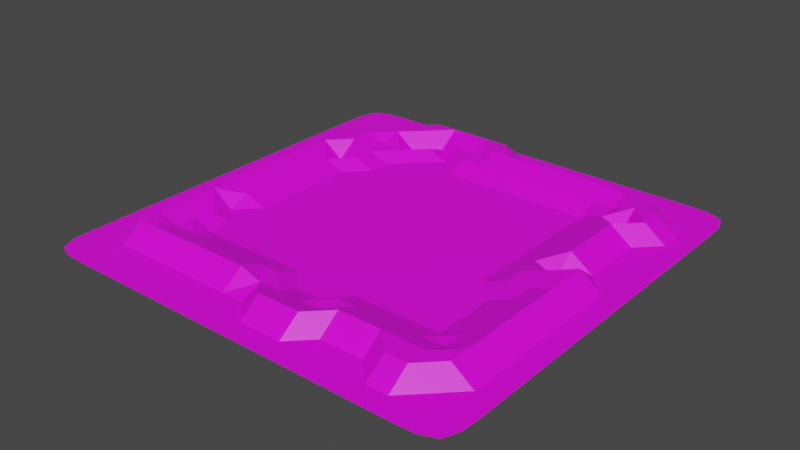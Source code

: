 # Source: GrassPlane.blend  (saved by Blender 2.81.16; exported with 4.5.12 LTS)
import bpy
from mathutils import Matrix  # noqa: F401  (used for matrix-valued properties, if any)

bpy.ops.wm.read_factory_settings(use_empty=True)
scene = bpy.context.scene
scene.name = 'Scene'

# ---- collections
col_collection = bpy.data.collections.new('Collection'); scene.collection.children.link(col_collection)

# ---- images (referenced by path relative to the original .blend; pixels are not part of the script)
import os
ASSET_DIR = os.environ.get("B2B_ASSET_DIR", "")  # directory of the original .blend (textures are referenced by path, not embedded)
HERE = os.path.dirname(os.path.abspath(__file__))  # packed textures are extracted next to this script under _unpacked/

def load_image(name, relpath, width, height, colorspace="sRGB"):
    """Load a texture the original file referenced (path relative to the .blend, or extracted next to this script)."""
    p = next((c for c in (os.path.join(HERE, relpath), os.path.join(ASSET_DIR, relpath)) if relpath and os.path.exists(c)), "")
    if p:
        img = bpy.data.images.load(p, check_existing=True)
        img.name = name
    else:  # same state as the original file: an image datablock whose file is absent (Cycles renders it pink)
        img = bpy.data.images.new(name, width, height)
        img.source = "FILE"
        img.filepath = "//" + (relpath or name)
    img.colorspace_settings.name = colorspace
    return img
img_material_001_base_color = load_image('Material.001 Base Color', '', 2048, 2048, 'sRGB')

# ---- materials (node trees are filled in below, after node groups)
mat_material_001 = bpy.data.materials.new('Material.001')
mat_material_001.use_transparent_shadow = False

# ---- material node trees
mat_material_001.use_nodes = True; mat_material_001.node_tree.nodes.clear()
_N = mat_material_001.node_tree.nodes; _L = mat_material_001.node_tree.links
n0 = _N.new('ShaderNodeOutputMaterial'); n0.name = 'Material Output'; n0.location = (300, 300)
n1 = _N.new('ShaderNodeBsdfPrincipled'); n1.name = 'Principled BSDF'; n1.location = (10, 300)
n1.distribution = 'GGX'
n1.subsurface_method = 'BURLEY'
n1.inputs[3].default_value = 1.45
n1.inputs[27].default_value = (0.0, 0.0, 0.0, 1.0)
n1.inputs[28].default_value = 1.0
n2 = _N.new('ShaderNodeTexImage'); n2.name = 'Image Texture'; n2.location = (-280, 280)
n2.image = img_material_001_base_color
_L.new(n1.outputs[0], n0.inputs[0])
_L.new(n2.outputs[0], n1.inputs[0])
n0.is_active_output = True

# ---- world
world_world = bpy.data.worlds.new('World'); scene.world = world_world
world_world.use_nodes = True; world_world.node_tree.nodes.clear()
_N = world_world.node_tree.nodes; _L = world_world.node_tree.links
n0 = _N.new('ShaderNodeOutputWorld'); n0.name = 'World Output'; n0.location = (300, 300)
n1 = _N.new('ShaderNodeBackground'); n1.name = 'Background'; n1.location = (10, 300)
n1.inputs[0].default_value = (0.05088, 0.05088, 0.05088, 1.0)
_L.new(n1.outputs[0], n0.inputs[0])
n0.is_active_output = True
world_world.color = (0.05088, 0.05088, 0.05088)
world_world.use_sun_shadow = False
world_world.sun_shadow_jitter_overblur = 0.0

# ---- meshes
me_plane = bpy.data.meshes.new('Plane')
me_plane.from_pydata([(-0.9672, -0.9672, 0.0), (0.9672, -0.9672, 0.0), (-0.9672, 0.9672, 0.0), (0.9672, 0.9672, 0.0), (-0.8, -1.0, 0.0), (-0.6, -1.0, 0.0), (-0.4, -1.0, 0.0), (-0.2, -1.0, 0.0), (0.0, -1.0, 0.0), (0.2, -1.0, 0.0), (0.4, -1.0, 0.0), (0.6, -1.0, 0.0), (0.8, -1.0, 0.0), (0.8, 1.0, 0.0), (0.6, 1.0, 0.0), (0.4, 1.0, 0.0), (0.2, 1.0, 0.0), (0.0, 1.0, 0.0), (-0.2, 1.0, 0.0), (-0.4, 1.0, 0.0), (-0.6, 1.0, 0.0), (-0.8, 1.0, 0.0), (-1.0, 0.8, 0.0), (-1.0, 0.6, 0.0), (-1.0, 0.4, 0.0), (-1.0, 0.2, 0.0), (-1.0, 0.0, 0.0), (-1.0, -0.2, 0.0), (-1.0, -0.4, 0.0), (-1.0, -0.6, 0.0), (-1.0, -0.8, 0.0), (1.0, -0.8, 0.0), (1.0, -0.6, 0.0), (1.0, -0.4, 0.0), (1.0, -0.2, 0.0), (1.0, 0.0, 0.0), (1.0, 0.2, 0.0), (1.0, 0.4, 0.0), (1.0, 0.6, 0.0), (1.0, 0.8, 0.0), (-0.8, -0.8, 0.0), (-0.8, -0.6, 0.07473), (-0.8, -0.4, 0.07473), (-0.8, -0.2, 0.07473), (-0.8, -9.313e-10, 0.07473), (-0.8, 0.2, 0.07473), (-0.8, 0.4, 0.07473), (-0.8, 0.6, 0.0), (-0.8, 0.8, 0.0), (-0.6, -0.8, 0.0), (-0.6, -0.6, 0.0388), (-0.6, -0.4, 0.0), (-0.6, -0.2, 0.0), (-0.6, -2.794e-09, 0.0), (-0.6, 0.2, 0.0), (-0.6, 0.4, 0.0388), (-0.6, 0.6, 0.0388), (-0.6, 0.8, 0.07473), (-0.4, -0.8, 0.0), (-0.4, -0.6, 0.0388), (-0.4, -0.4, 0.0), (-0.4, -0.2, 0.0), (-0.4, -2.794e-09, 0.0), (-0.4, 0.2, 0.0), (-0.4, 0.4, 0.0), (-0.4, 0.6, 0.0), (-0.4, 0.8, 0.0), (-0.2, -0.8, 0.0), (-0.2, -0.6, 0.0388), (-0.2, -0.4, 0.0), (-0.2, -0.2, 0.0), (-0.2, -2.794e-09, 0.0), (-0.2, 0.2, 0.0), (-0.2, 0.4, 0.0), (-0.2, 0.6, 0.0), (-0.2, 0.8, 0.0388), (-2.328e-09, -0.8, 0.07473), (-2.328e-09, -0.6, 0.0), (-2.328e-09, -0.4, 0.0), (-2.328e-09, -0.2, 0.0), (-2.328e-09, -2.794e-09, 0.0), (-2.328e-09, 0.2, 0.0), (-2.328e-09, 0.4, 0.0), (-1.863e-09, 0.6, 0.0), (4.657e-10, 0.8, 0.07473), (0.2, -0.8, 0.07473), (0.2, -0.6, 0.0388), (0.2, -0.4, 0.0), (0.2, -0.2, 0.0), (0.2, -2.794e-09, 0.0), (0.2, 0.2, 0.0), (0.2, 0.4, 0.0), (0.2, 0.6, 0.0), (0.2, 0.8, 0.07473), (0.4, -0.8, 0.0), (0.4, -0.6, 0.0388), (0.4, -0.4, 0.0), (0.4, -0.2, 0.0), (0.4, -2.794e-09, 0.0), (0.4, 0.2, 0.0), (0.4, 0.4, 0.0), (0.4, 0.6, 0.0), (0.4, 0.8, 0.07473), (0.6, -0.8, 0.07473), (0.6, -0.6, 0.0388), (0.6, -0.4, 0.0), (0.6, -0.2, 0.0), (0.6, -2.794e-09, 0.0388), (0.6, 0.2, 0.0388), (0.6, 0.4, 0.0388), (0.6, 0.6, 0.0388), (0.6, 0.8, 0.07473), (0.8, -0.8, 0.0), (0.8, -0.6, 0.07473), (0.8, -0.4, 0.07473), (0.8, -0.2, 0.07473), (0.8, -2.794e-09, 0.07473), (0.8, 0.2, 0.0), (0.8, 0.4, 0.0), (0.8, 0.6, 0.07473), (0.8, 0.8, 0.0), (-0.9958, -0.8958, 0.0), (0.8958, -0.9958, 0.0), (0.9958, 0.8958, 0.0), (-0.8958, 0.9958, 0.0), (-0.8958, -0.9958, 0.0), (-0.7, -1.0, 0.0), (-0.5, -1.0, 0.0), (-0.3, -1.0, 0.0), (-0.1, -1.0, 0.0), (0.1, -1.0, 0.0), (0.3, -1.0, 0.0), (0.5, -1.0, 0.0), (0.7, -1.0, 0.0), (0.8958, 0.9958, 0.0), (0.7, 1.0, 0.0), (0.5, 1.0, 0.0), (0.3, 1.0, 0.0), (0.1, 1.0, 0.0), (-0.1, 1.0, 0.0), (-0.3, 1.0, 0.0), (-0.5, 1.0, 0.0), (-0.7, 1.0, 0.0), (-0.8, 0.9, 0.0), (-0.6, 0.9, 0.0), (-0.4, 0.9, 0.07473), (-0.2, 0.9, 0.07473), (1.863e-09, 0.9, 0.0), (0.2, 0.9, 0.0), (0.4, 0.9, 0.0), (0.6, 0.9, 0.0), (0.8, 0.9, 0.0), (-0.9958, 0.8958, 0.0), (-1.0, 0.7, 0.0), (-1.0, 0.5, 0.0), (-1.0, 0.3, 0.0), (-1.0, 0.1, 0.0), (-1.0, -0.1, 0.0), (-1.0, -0.3, 0.0), (-1.0, -0.5, 0.0), (-1.0, -0.7, 0.0), (0.9958, -0.8958, 0.0), (1.0, -0.7, 0.0), (1.0, -0.5, 0.0), (1.0, -0.3, 0.0), (1.0, -0.1, 0.0), (1.0, 0.1, 0.0), (1.0, 0.3, 0.0), (1.0, 0.5, 0.0), (1.0, 0.7, 0.0), (-0.8, -0.9, 0.0), (-0.8, -0.7, 0.07473), (-0.8, -0.5, 0.07473), (-0.8, -0.3, 0.07473), (-0.8, -0.1, 0.07473), (-0.8, 0.1, 0.07473), (-0.8, 0.3, 0.07473), (-0.8, 0.5, 0.07473), (-0.8, 0.7, 0.0), (-0.6, -0.9, 0.0), (-0.6, -0.7, 0.07473), (-0.6, -0.5, 0.0), (-0.6, -0.3, 0.0), (-0.6, -0.1, 0.0), (-0.6, 0.1, 0.0), (-0.6, 0.3, 0.0), (-0.6, 0.5, 0.0388), (-0.6, 0.7, 0.07473), (-0.4, -0.9, 0.0), (-0.4, -0.7, 0.07473), (-0.4, -0.5, 0.0), (-0.4, -0.3, 0.0), (-0.4, -0.1, 0.0), (-0.4, 0.1, 0.0), (-0.4, 0.3, 0.0), (-0.4, 0.5, 0.0), (-0.4, 0.7, 0.0388), (-0.2, -0.9, 0.0), (-0.2, -0.7, 0.07473), (-0.2, -0.5, 0.0), (-0.2, -0.3, 0.0), (-0.2, -0.1, 0.0), (-0.2, 0.1, 0.0), (-0.2, 0.3, 0.0), (-0.2, 0.5, 0.0), (-0.2, 0.7, 0.0388), (-2.852e-09, -0.9, 0.0), (-5.821e-11, -0.7, 0.0388), (-5.821e-11, -0.5, 0.0), (-5.821e-11, -0.3, 0.0), (-5.821e-11, -0.1, 0.0), (-5.821e-11, 0.1, 0.0), (-5.821e-11, 0.3, 0.0), (0.0, 0.5, 0.0), (5.821e-11, 0.7, 0.0388), (0.2, -0.9, 0.0), (0.2, -0.7, 0.0388), (0.2, -0.5, 0.0), (0.2, -0.3, 0.0), (0.2, -0.1, 0.0), (0.2, 0.1, 0.0), (0.2, 0.3, 0.0), (0.2, 0.5, 0.0), (0.2, 0.7, 0.0388), (0.4, -0.9, 0.0), (0.4, -0.7, 0.07473), (0.4, -0.5, 0.0), (0.4, -0.3, 0.0), (0.4, -0.1, 0.0), (0.4, 0.1, 0.0), (0.4, 0.3, 0.0), (0.4, 0.5, 0.0), (0.4, 0.7, 0.0388), (0.6, -0.9, 0.0), (0.6, -0.7, 0.07473), (0.6, -0.5, 0.0), (0.6, -0.3, 0.0), (0.6, -0.1, 0.0388), (0.6, 0.1, 0.0388), (0.6, 0.3, 0.0388), (0.6, 0.5, 0.0388), (0.6, 0.7, 0.0388), (0.8, -0.9, 0.0), (0.8, -0.7, 0.07473), (0.8, -0.5, 0.07473), (0.8, -0.3, 0.07473), (0.8, -0.1, 0.07473), (0.8, 0.1, 0.07473), (0.8, 0.3, 0.0), (0.8, 0.5, 0.0), (0.8, 0.7, 0.07473), (0.7, -0.8, 0.07473), (0.7, -0.6, 0.0388), (0.7, -0.4, 0.0388), (0.7, -0.2, 0.0388), (0.7, 1.979e-09, 0.07473), (0.7, 0.2, 0.07473), (0.7, 0.4, 0.07473), (0.7, 0.6, 0.0), (0.7, 0.8, 0.07473), (0.5, -0.8, 0.0), (0.5, -0.6, 0.0388), (0.5, -0.4, 0.0), (0.5, -0.2, 0.0), (0.5, 1.979e-09, 0.0), (0.5, 0.2, 0.0), (0.5, 0.4, 0.0), (0.5, 0.6, 0.0), (0.5, 0.8, 0.07473), (0.3, -0.8, 0.0), (0.3, -0.6, 0.0388), (0.3, -0.4, 0.0), (0.3, -0.2, 0.0), (0.3, 1.979e-09, 0.0), (0.3, 0.2, 0.0), (0.3, 0.4, 0.0), (0.3, 0.6, 0.0), (0.3, 0.8, 0.07473), (0.1, -0.8, 0.07473), (0.1, -0.6, 0.0), (0.1, -0.4, 0.0), (0.1, -0.2, 0.0), (0.1, 1.979e-09, 0.0), (0.1, 0.2, 0.0), (0.1, 0.4, 0.0), (0.1, 0.6, 0.0), (0.1, 0.8, 0.07473), (-0.1, -0.8, 0.0), (-0.1, -0.6, 0.0388), (-0.1, -0.4, 0.0), (-0.1, -0.2, 0.0), (-0.1, 1.979e-09, 0.0), (-0.1, 0.2, 0.0), (-0.1, 0.4, 0.0), (-0.1, 0.6, 0.0), (-0.1, 0.8, 0.07473), (-0.3, -0.8, 0.0), (-0.3, -0.6, 0.0388), (-0.3, -0.4, 0.0), (-0.3, -0.2, 0.0), (-0.3, 1.979e-09, 0.0), (-0.3, 0.2, 0.0), (-0.3, 0.4, 0.0), (-0.3, 0.6, 0.0), (-0.3, 0.8, 0.0388), (-0.5, -0.8, 0.0), (-0.5, -0.6, 0.0388), (-0.5, -0.4, 0.0), (-0.5, -0.2, 0.0), (-0.5, 1.979e-09, 0.0), (-0.5, 0.2, 0.0), (-0.5, 0.4, 0.0), (-0.5, 0.6, 0.0388), (-0.5, 0.8, 0.07473), (-0.7, -0.8, 0.0), (-0.7, -0.6, 0.0388), (-0.7, -0.4, 0.0388), (-0.7, -0.2, 0.0388), (-0.7, 1.979e-09, 0.0388), (-0.7, 0.2, 0.0388), (-0.7, 0.4, 0.0), (-0.7, 0.6, 0.07473), (-0.7, 0.8, 0.0), (-0.9, -0.8, 0.0), (-0.9, -0.6, 0.0), (-0.9, -0.4, 0.0), (-0.9, -0.2, 0.0), (-0.9, 1.048e-09, 0.0), (-0.9, 0.2, 0.0), (-0.9, 0.4, 0.0), (-0.9, 0.6, 0.0), (-0.9, 0.8, 0.0), (0.9, -0.8, 0.0), (0.9, -0.6, 0.0), (0.9, -0.4, 0.0), (0.9, -0.2, 0.0), (0.9, 1.863e-09, 0.0), (0.9, 0.2, 0.0), (0.9, 0.4, 0.0), (0.9, 0.6, 0.0), (0.9, 0.8, 0.0), (0.8993, 0.8993, 0.0), (-0.8993, 0.8993, 0.0), (-0.7, 0.9, 0.0), (-0.5, 0.9, 0.07473), (-0.3, 0.9, 0.07473), (-0.1, 0.9, 0.07473), (0.1, 0.9, 0.0), (0.3, 0.9, 0.0), (0.5, 0.9, 0.0), (0.7, 0.9, 0.0), (0.7, -0.9, 0.0), (0.7, -0.7, 0.07473), (0.7, -0.5, 0.0388), (0.7, -0.3, 0.0388), (0.7, -0.1, 0.0388), (0.7, 0.1, 0.0), (0.7, 0.3, 0.07473), (0.7, 0.5, 0.07473), (0.7, 0.7, 0.07473), (0.5, -0.9, 0.0), (0.5, -0.7, 0.07473), (0.5, -0.5, 0.0), (0.5, -0.3, 0.0), (0.5, -0.1, 0.0), (0.5, 0.1, 0.0), (0.5, 0.3, 0.0), (0.5, 0.5, 0.0), (0.5, 0.7, 0.0388), (0.3, -0.9, 0.0), (0.3, -0.7, 0.07473), (0.3, -0.5, 0.0), (0.3, -0.3, 0.0), (0.3, -0.1, 0.0), (0.3, 0.1, 0.0), (0.3, 0.3, 0.0), (0.3, 0.5, 0.0), (0.3, 0.7, 0.0388), (0.1, -0.9, 0.0), (0.1, -0.7, 0.0388), (0.1, -0.5, 0.0), (0.1, -0.3, 0.0), (0.1, -0.1, 0.0), (0.1, 0.1, 0.0), (0.1, 0.3, 0.0), (0.1, 0.5, 0.0), (0.1, 0.7, 0.0388), (-0.1, -0.9, 0.0), (-0.1, -0.7, 0.0388), (-0.1, -0.5, 0.0), (-0.1, -0.3, 0.0), (-0.1, -0.1, 0.0), (-0.1, 0.1, 0.0), (-0.1, 0.3, 0.0), (-0.1, 0.5, 0.0), (-0.1, 0.7, 0.0388), (-0.3, -0.9, 0.0), (-0.3, -0.7, 0.07473), (-0.3, -0.5, 0.0), (-0.3, -0.3, 0.0), (-0.3, -0.1, 0.0), (-0.3, 0.1, 0.0), (-0.3, 0.3, 0.0), (-0.3, 0.5, 0.0), (-0.3, 0.7, 0.0), (-0.5, -0.9, 0.0), (-0.5, -0.7, 0.07473), (-0.5, -0.5, 0.0), (-0.5, -0.3, 0.0), (-0.5, -0.1, 0.0), (-0.5, 0.1, 0.0), (-0.5, 0.3, 0.0), (-0.5, 0.5, 0.0), (-0.5, 0.7, 0.0), (-0.7, -0.9, 0.0), (-0.7, -0.7, 0.07473), (-0.7, -0.5, 0.0388), (-0.7, -0.3, 0.0), (-0.7, -0.1, 0.0388), (-0.7, 0.1, 0.0388), (-0.7, 0.3, 0.0388), (-0.7, 0.5, 0.07473), (-0.7, 0.7, 0.0), (-0.8993, -0.8993, 0.0), (-0.9, -0.7, 0.0), (-0.9, -0.5, 0.0), (-0.9, -0.3, 0.0), (-0.9, -0.1, 0.0), (-0.9, 0.1, 0.0), (-0.9, 0.3, 0.0), (-0.9, 0.5, 0.0), (-0.9, 0.7, 0.0), (0.8993, -0.8993, 0.0), (0.9, -0.7, 0.0), (0.9, -0.5, 0.0), (0.9, -0.3, 0.0), (0.9, -0.1, 0.0), (0.9, 0.1, 0.0), (0.9, 0.3, 0.0), (0.9, 0.5, 0.0), (0.9, 0.7, 0.0)], [], [(120, 341, 151), (340, 123, 341), (341, 3, 134), (151, 134, 13), (331, 152, 22), (48, 342, 331), (143, 124, 342), (342, 2, 152), (48, 343, 143), (322, 144, 343), (144, 142, 343), (143, 142, 21), (57, 344, 144), (313, 145, 344), (145, 141, 344), (144, 141, 20), (304, 145, 66), (75, 345, 304), (146, 140, 345), (145, 140, 19), (295, 146, 75), (84, 346, 295), (147, 139, 346), (146, 139, 18), (84, 347, 147), (93, 347, 286), (148, 138, 347), (147, 138, 17), (93, 348, 148), (102, 348, 277), (149, 137, 348), (148, 137, 16), (102, 349, 149), (111, 349, 268), (150, 136, 349), (149, 136, 15), (111, 350, 150), (120, 350, 259), (151, 135, 350), (150, 135, 14), (11, 351, 233), (12, 351, 133), (351, 112, 251), (233, 251, 103), (103, 352, 234), (251, 243, 352), (352, 113, 252), (234, 252, 104), (104, 353, 235), (113, 353, 252), (353, 114, 253), (235, 253, 105), (253, 236, 105), (114, 354, 253), (354, 115, 254), (236, 254, 106), (254, 237, 106), (115, 355, 254), (246, 255, 355), (355, 107, 237), (255, 238, 107), (255, 247, 356), (356, 117, 256), (238, 256, 108), (256, 239, 108), (117, 357, 256), (357, 118, 257), (239, 257, 109), (257, 240, 109), (118, 358, 257), (358, 119, 258), (358, 110, 240), (110, 359, 241), (119, 359, 258), (250, 259, 359), (359, 111, 241), (132, 224, 10), (132, 233, 360), (233, 260, 360), (224, 260, 94), (94, 361, 225), (103, 361, 260), (361, 104, 261), (361, 95, 225), (261, 226, 95), (104, 362, 261), (235, 262, 362), (226, 262, 96), (262, 227, 96), (262, 236, 363), (363, 106, 263), (363, 97, 227), (263, 228, 97), (106, 364, 263), (237, 264, 364), (228, 264, 98), (264, 229, 98), (107, 365, 264), (365, 108, 265), (229, 265, 99), (265, 230, 99), (265, 239, 366), (366, 109, 266), (366, 100, 230), (100, 367, 231), (109, 367, 266), (240, 267, 367), (231, 267, 101), (267, 232, 101), (110, 368, 267), (368, 111, 268), (368, 102, 232), (131, 215, 9), (131, 224, 369), (224, 269, 369), (215, 269, 85), (85, 370, 216), (94, 370, 269), (370, 95, 270), (216, 270, 86), (270, 217, 86), (95, 371, 270), (371, 96, 271), (217, 271, 87), (271, 218, 87), (271, 227, 372), (372, 97, 272), (372, 88, 218), (272, 219, 88), (97, 373, 272), (373, 98, 273), (219, 273, 89), (273, 220, 89), (98, 374, 273), (374, 99, 274), (220, 274, 90), (274, 221, 90), (99, 375, 274), (375, 100, 275), (221, 275, 91), (275, 222, 91), (100, 376, 275), (231, 276, 376), (222, 276, 92), (276, 223, 92), (276, 232, 377), (377, 102, 277), (377, 93, 223), (130, 206, 8), (130, 215, 378), (215, 278, 378), (206, 278, 76), (76, 379, 207), (85, 379, 278), (379, 86, 279), (379, 77, 207), (279, 208, 77), (279, 217, 380), (380, 87, 280), (380, 78, 208), (280, 209, 78), (280, 218, 381), (381, 88, 281), (381, 79, 209), (79, 382, 210), (88, 382, 281), (382, 89, 282), (382, 80, 210), (282, 211, 80), (89, 383, 282), (383, 90, 283), (383, 81, 211), (283, 212, 81), (90, 384, 283), (384, 91, 284), (384, 82, 212), (82, 385, 213), (91, 385, 284), (222, 285, 385), (213, 285, 83), (285, 214, 83), (285, 223, 386), (386, 93, 286), (386, 84, 214), (129, 197, 7), (129, 206, 387), (206, 287, 387), (197, 287, 67), (67, 388, 198), (76, 388, 287), (207, 288, 388), (388, 68, 198), (288, 199, 68), (77, 389, 288), (389, 78, 289), (389, 69, 199), (289, 200, 69), (289, 209, 390), (390, 79, 290), (390, 70, 200), (70, 391, 201), (79, 391, 290), (210, 291, 391), (391, 71, 201), (71, 392, 202), (80, 392, 291), (392, 81, 292), (392, 72, 202), (292, 203, 72), (292, 212, 393), (393, 82, 293), (393, 73, 203), (73, 394, 204), (82, 394, 293), (213, 294, 394), (204, 294, 74), (294, 205, 74), (294, 214, 395), (395, 84, 295), (395, 75, 205), (128, 188, 6), (128, 197, 396), (197, 296, 396), (188, 296, 58), (58, 397, 189), (67, 397, 296), (397, 68, 297), (397, 59, 189), (297, 190, 59), (68, 398, 297), (398, 69, 298), (398, 60, 190), (298, 191, 60), (298, 200, 399), (399, 70, 299), (399, 61, 191), (61, 400, 192), (70, 400, 299), (400, 71, 300), (192, 300, 62), (62, 401, 193), (71, 401, 300), (401, 72, 301), (401, 63, 193), (301, 194, 63), (301, 203, 402), (402, 73, 302), (402, 64, 194), (64, 403, 195), (73, 403, 302), (204, 303, 403), (195, 303, 65), (65, 404, 196), (74, 404, 303), (205, 304, 404), (404, 66, 196), (127, 179, 5), (127, 188, 405), (188, 305, 405), (179, 305, 49), (49, 406, 180), (58, 406, 305), (406, 59, 306), (406, 50, 180), (306, 181, 50), (306, 190, 407), (190, 307, 407), (407, 51, 181), (307, 182, 51), (307, 191, 408), (408, 61, 308), (408, 52, 182), (52, 409, 183), (61, 409, 308), (192, 309, 409), (183, 309, 53), (53, 410, 184), (309, 193, 410), (193, 310, 410), (410, 54, 184), (310, 185, 54), (310, 194, 411), (194, 311, 411), (185, 311, 55), (55, 412, 186), (64, 412, 311), (412, 65, 312), (186, 312, 56), (312, 187, 56), (312, 196, 413), (413, 66, 313), (187, 313, 57), (126, 170, 4), (126, 179, 414), (179, 314, 414), (414, 40, 170), (40, 415, 171), (49, 415, 314), (415, 50, 315), (415, 41, 171), (41, 416, 172), (50, 416, 315), (181, 316, 416), (416, 42, 172), (316, 173, 42), (51, 417, 316), (417, 52, 317), (173, 317, 43), (43, 418, 174), (52, 418, 317), (183, 318, 418), (418, 44, 174), (44, 419, 175), (53, 419, 318), (419, 54, 319), (419, 45, 175), (45, 420, 176), (319, 185, 420), (420, 55, 320), (420, 46, 176), (46, 421, 177), (55, 421, 320), (186, 321, 421), (177, 321, 47), (47, 422, 178), (321, 187, 422), (422, 57, 322), (422, 48, 178), (0, 423, 121), (125, 170, 423), (423, 40, 323), (121, 323, 30), (323, 160, 30), (40, 424, 323), (424, 41, 324), (160, 324, 29), (324, 159, 29), (324, 172, 425), (425, 42, 325), (159, 325, 28), (325, 158, 28), (325, 173, 426), (426, 43, 326), (158, 326, 27), (326, 157, 27), (43, 427, 326), (427, 44, 327), (157, 327, 26), (327, 156, 26), (44, 428, 327), (428, 45, 328), (156, 328, 25), (328, 155, 25), (45, 429, 328), (176, 329, 429), (155, 329, 24), (329, 154, 24), (329, 177, 430), (430, 47, 330), (154, 330, 23), (330, 153, 23), (47, 431, 330), (178, 331, 431), (153, 331, 22), (122, 242, 12), (1, 432, 122), (161, 332, 432), (432, 112, 242), (112, 433, 243), (332, 162, 433), (162, 333, 433), (433, 113, 243), (333, 244, 113), (333, 163, 434), (163, 334, 434), (434, 114, 244), (334, 245, 114), (334, 164, 435), (164, 335, 435), (435, 115, 245), (115, 436, 246), (335, 165, 436), (165, 336, 436), (436, 116, 246), (116, 437, 247), (336, 166, 437), (166, 337, 437), (437, 117, 247), (117, 438, 248), (337, 167, 438), (167, 338, 438), (438, 118, 248), (118, 439, 249), (338, 168, 439), (168, 339, 439), (249, 339, 119), (119, 440, 250), (38, 440, 339), (169, 340, 440), (440, 120, 250), (120, 340, 341), (340, 39, 123), (341, 123, 3), (151, 341, 134), (331, 342, 152), (48, 143, 342), (143, 21, 124), (342, 124, 2), (48, 322, 343), (322, 57, 144), (144, 20, 142), (143, 343, 142), (57, 313, 344), (313, 66, 145), (145, 19, 141), (144, 344, 141), (304, 345, 145), (75, 146, 345), (146, 18, 140), (145, 345, 140), (295, 346, 146), (84, 147, 346), (147, 17, 139), (146, 346, 139), (84, 286, 347), (93, 148, 347), (148, 16, 138), (147, 347, 138), (93, 277, 348), (102, 149, 348), (149, 15, 137), (148, 348, 137), (102, 268, 349), (111, 150, 349), (150, 14, 136), (149, 349, 136), (111, 259, 350), (120, 151, 350), (151, 13, 135), (150, 350, 135), (11, 133, 351), (12, 242, 351), (351, 242, 112), (233, 351, 251), (103, 251, 352), (251, 112, 243), (352, 243, 113), (234, 352, 252), (104, 252, 353), (113, 244, 353), (353, 244, 114), (235, 353, 253), (253, 354, 236), (114, 245, 354), (354, 245, 115), (236, 354, 254), (254, 355, 237), (115, 246, 355), (246, 116, 255), (355, 255, 107), (255, 356, 238), (255, 116, 247), (356, 247, 117), (238, 356, 256), (256, 357, 239), (117, 248, 357), (357, 248, 118), (239, 357, 257), (257, 358, 240), (118, 249, 358), (358, 249, 119), (358, 258, 110), (110, 258, 359), (119, 250, 359), (250, 120, 259), (359, 259, 111), (132, 360, 224), (132, 11, 233), (233, 103, 260), (224, 360, 260), (94, 260, 361), (103, 234, 361), (361, 234, 104), (361, 261, 95), (261, 362, 226), (104, 235, 362), (235, 105, 262), (226, 362, 262), (262, 363, 227), (262, 105, 236), (363, 236, 106), (363, 263, 97), (263, 364, 228), (106, 237, 364), (237, 107, 264), (228, 364, 264), (264, 365, 229), (107, 238, 365), (365, 238, 108), (229, 365, 265), (265, 366, 230), (265, 108, 239), (366, 239, 109), (366, 266, 100), (100, 266, 367), (109, 240, 367), (240, 110, 267), (231, 367, 267), (267, 368, 232), (110, 241, 368), (368, 241, 111), (368, 268, 102), (131, 369, 215), (131, 10, 224), (224, 94, 269), (215, 369, 269), (85, 269, 370), (94, 225, 370), (370, 225, 95), (216, 370, 270), (270, 371, 217), (95, 226, 371), (371, 226, 96), (217, 371, 271), (271, 372, 218), (271, 96, 227), (372, 227, 97), (372, 272, 88), (272, 373, 219), (97, 228, 373), (373, 228, 98), (219, 373, 273), (273, 374, 220), (98, 229, 374), (374, 229, 99), (220, 374, 274), (274, 375, 221), (99, 230, 375), (375, 230, 100), (221, 375, 275), (275, 376, 222), (100, 231, 376), (231, 101, 276), (222, 376, 276), (276, 377, 223), (276, 101, 232), (377, 232, 102), (377, 277, 93), (130, 378, 206), (130, 9, 215), (215, 85, 278), (206, 378, 278), (76, 278, 379), (85, 216, 379), (379, 216, 86), (379, 279, 77), (279, 380, 208), (279, 86, 217), (380, 217, 87), (380, 280, 78), (280, 381, 209), (280, 87, 218), (381, 218, 88), (381, 281, 79), (79, 281, 382), (88, 219, 382), (382, 219, 89), (382, 282, 80), (282, 383, 211), (89, 220, 383), (383, 220, 90), (383, 283, 81), (283, 384, 212), (90, 221, 384), (384, 221, 91), (384, 284, 82), (82, 284, 385), (91, 222, 385), (222, 92, 285), (213, 385, 285), (285, 386, 214), (285, 92, 223), (386, 223, 93), (386, 286, 84), (129, 387, 197), (129, 8, 206), (206, 76, 287), (197, 387, 287), (67, 287, 388), (76, 207, 388), (207, 77, 288), (388, 288, 68), (288, 389, 199), (77, 208, 389), (389, 208, 78), (389, 289, 69), (289, 390, 200), (289, 78, 209), (390, 209, 79), (390, 290, 70), (70, 290, 391), (79, 210, 391), (210, 80, 291), (391, 291, 71), (71, 291, 392), (80, 211, 392), (392, 211, 81), (392, 292, 72), (292, 393, 203), (292, 81, 212), (393, 212, 82), (393, 293, 73), (73, 293, 394), (82, 213, 394), (213, 83, 294), (204, 394, 294), (294, 395, 205), (294, 83, 214), (395, 214, 84), (395, 295, 75), (128, 396, 188), (128, 7, 197), (197, 67, 296), (188, 396, 296), (58, 296, 397), (67, 198, 397), (397, 198, 68), (397, 297, 59), (297, 398, 190), (68, 199, 398), (398, 199, 69), (398, 298, 60), (298, 399, 191), (298, 69, 200), (399, 200, 70), (399, 299, 61), (61, 299, 400), (70, 201, 400), (400, 201, 71), (192, 400, 300), (62, 300, 401), (71, 202, 401), (401, 202, 72), (401, 301, 63), (301, 402, 194), (301, 72, 203), (402, 203, 73), (402, 302, 64), (64, 302, 403), (73, 204, 403), (204, 74, 303), (195, 403, 303), (65, 303, 404), (74, 205, 404), (205, 75, 304), (404, 304, 66), (127, 405, 179), (127, 6, 188), (188, 58, 305), (179, 405, 305), (49, 305, 406), (58, 189, 406), (406, 189, 59), (406, 306, 50), (306, 407, 181), (306, 59, 190), (190, 60, 307), (407, 307, 51), (307, 408, 182), (307, 60, 191), (408, 191, 61), (408, 308, 52), (52, 308, 409), (61, 192, 409), (192, 62, 309), (183, 409, 309), (53, 309, 410), (309, 62, 193), (193, 63, 310), (410, 310, 54), (310, 411, 185), (310, 63, 194), (194, 64, 311), (185, 411, 311), (55, 311, 412), (64, 195, 412), (412, 195, 65), (186, 412, 312), (312, 413, 187), (312, 65, 196), (413, 196, 66), (187, 413, 313), (126, 414, 170), (126, 5, 179), (179, 49, 314), (414, 314, 40), (40, 314, 415), (49, 180, 415), (415, 180, 50), (415, 315, 41), (41, 315, 416), (50, 181, 416), (181, 51, 316), (416, 316, 42), (316, 417, 173), (51, 182, 417), (417, 182, 52), (173, 417, 317), (43, 317, 418), (52, 183, 418), (183, 53, 318), (418, 318, 44), (44, 318, 419), (53, 184, 419), (419, 184, 54), (419, 319, 45), (45, 319, 420), (319, 54, 185), (420, 185, 55), (420, 320, 46), (46, 320, 421), (55, 186, 421), (186, 56, 321), (177, 421, 321), (47, 321, 422), (321, 56, 187), (422, 187, 57), (422, 322, 48), (0, 125, 423), (125, 4, 170), (423, 170, 40), (121, 423, 323), (323, 424, 160), (40, 171, 424), (424, 171, 41), (160, 424, 324), (324, 425, 159), (324, 41, 172), (425, 172, 42), (159, 425, 325), (325, 426, 158), (325, 42, 173), (426, 173, 43), (158, 426, 326), (326, 427, 157), (43, 174, 427), (427, 174, 44), (157, 427, 327), (327, 428, 156), (44, 175, 428), (428, 175, 45), (156, 428, 328), (328, 429, 155), (45, 176, 429), (176, 46, 329), (155, 429, 329), (329, 430, 154), (329, 46, 177), (430, 177, 47), (154, 430, 330), (330, 431, 153), (47, 178, 431), (178, 48, 331), (153, 431, 331), (122, 432, 242), (1, 161, 432), (161, 31, 332), (432, 332, 112), (112, 332, 433), (332, 31, 162), (162, 32, 333), (433, 333, 113), (333, 434, 244), (333, 32, 163), (163, 33, 334), (434, 334, 114), (334, 435, 245), (334, 33, 164), (164, 34, 335), (435, 335, 115), (115, 335, 436), (335, 34, 165), (165, 35, 336), (436, 336, 116), (116, 336, 437), (336, 35, 166), (166, 36, 337), (437, 337, 117), (117, 337, 438), (337, 36, 167), (167, 37, 338), (438, 338, 118), (118, 338, 439), (338, 37, 168), (168, 38, 339), (249, 439, 339), (119, 339, 440), (38, 169, 440), (169, 39, 340), (440, 340, 120)])
_uv = me_plane.uv_layers.new(name='UVMap')
_uv.uv.foreach_set('vector', [0.09855, 0.1159, 0.06593, 0.07496, 0.09855, 0.08, 0.0657, 0.1106, 0.03422, 0.07106, 0.06593, 0.07496, 0.06593, 0.07496, 0.04363, 0.04698, 0.06707, 0.04051, 0.09855, 0.08, 0.06707, 0.04051, 0.09855, 0.04412, 0.657, 0.2065, 0.6885, 0.1773, 0.6898, 0.2119, 0.6241, 0.2012, 0.6568, 0.1709, 0.657, 0.2065, 0.6241, 0.1653, 0.6556, 0.1361, 0.6568, 0.1709, 0.6568, 0.1709, 0.6791, 0.1501, 0.6885, 0.1773, 0.6241, 0.2012, 0.5913, 0.16, 0.6241, 0.1653, 0.5913, 0.1959, 0.5584, 0.1547, 0.5913, 0.16, 0.5584, 0.1547, 0.5913, 0.1241, 0.5913, 0.16, 0.6241, 0.1653, 0.5913, 0.1241, 0.6241, 0.1295, 0.5475, 0.1995, 0.5147, 0.1583, 0.5584, 0.1547, 0.5147, 0.1942, 0.4818, 0.153, 0.5147, 0.1583, 0.4818, 0.153, 0.5256, 0.1135, 0.5147, 0.1583, 0.5584, 0.1547, 0.5256, 0.1135, 0.5584, 0.1188, 0.8534, 0.6007, 0.8083, 0.6234, 0.8299, 0.5829, 0.8837, 0.6153, 0.8386, 0.638, 0.8534, 0.6007, 0.4161, 0.1423, 0.4599, 0.1028, 0.449, 0.1476, 0.4818, 0.153, 0.4599, 0.1028, 0.4927, 0.1081, 0.3833, 0.1728, 0.4161, 0.1423, 0.4214, 0.1739, 0.3504, 0.1675, 0.3833, 0.137, 0.3833, 0.1728, 0.1457, 0.9397, 0.1457, 0.8939, 0.1713, 0.9018, 0.4161, 0.1423, 0.3942, 0.09212, 0.427, 0.09745, 0.3504, 0.1675, 0.3285, 0.1173, 0.3613, 0.1227, 0.2847, 0.1568, 0.3285, 0.1173, 0.3176, 0.1622, 0.2956, 0.112, 0.3285, 0.08145, 0.3285, 0.1173, 0.3613, 0.1227, 0.3285, 0.08145, 0.3613, 0.08679, 0.2847, 0.1568, 0.2628, 0.1067, 0.2956, 0.112, 0.219, 0.1462, 0.2628, 0.1067, 0.2519, 0.1515, 0.2299, 0.1013, 0.2628, 0.07079, 0.2628, 0.1067, 0.2956, 0.112, 0.2628, 0.07079, 0.2956, 0.07612, 0.219, 0.1462, 0.1971, 0.096, 0.2299, 0.1013, 0.1533, 0.1355, 0.1971, 0.096, 0.1862, 0.1408, 0.1642, 0.09067, 0.1971, 0.06012, 0.1971, 0.096, 0.2299, 0.1013, 0.1971, 0.06012, 0.2299, 0.06546, 0.1533, 0.1355, 0.1314, 0.08534, 0.1642, 0.09067, 0.7664, 0.7237, 0.8021, 0.6981, 0.8103, 0.7251, 0.09855, 0.08, 0.1314, 0.04946, 0.1314, 0.08534, 0.1642, 0.09067, 0.1314, 0.04946, 0.1642, 0.05479, 0.1642, 0.7724, 0.1314, 0.7312, 0.1642, 0.7365, 0.09855, 0.7617, 0.1314, 0.7312, 0.1314, 0.7671, 0.9446, 0.4153, 0.9205, 0.3677, 0.9641, 0.3735, 0.9756, 0.4281, 0.9641, 0.3735, 0.9951, 0.3864, 0.1533, 0.7096, 0.1205, 0.6684, 0.1533, 0.6737, 0.1205, 0.7043, 0.08762, 0.663, 0.1205, 0.6684, 0.1205, 0.6684, 0.08762, 0.6272, 0.1257, 0.6282, 0.1533, 0.6737, 0.1257, 0.6282, 0.1586, 0.6335, 0.1586, 0.6335, 0.1257, 0.5923, 0.1642, 0.593, 0.08762, 0.6272, 0.1257, 0.5923, 0.1257, 0.6282, 0.1257, 0.5923, 0.08762, 0.5554, 0.1257, 0.5564, 0.1642, 0.593, 0.1257, 0.5564, 0.1642, 0.5571, 0.1257, 0.5564, 0.1642, 0.5212, 0.1642, 0.5571, 0.08762, 0.5554, 0.1257, 0.5205, 0.1257, 0.5564, 0.1257, 0.5205, 0.08762, 0.4836, 0.1257, 0.4847, 0.1642, 0.5212, 0.1257, 0.4847, 0.1642, 0.4854, 0.1257, 0.4847, 0.1586, 0.4541, 0.1642, 0.4854, 0.08762, 0.4836, 0.1257, 0.4488, 0.1257, 0.4847, 0.08762, 0.4478, 0.1205, 0.4172, 0.1257, 0.4488, 0.1257, 0.4488, 0.1586, 0.4182, 0.1586, 0.4541, 0.1205, 0.4172, 0.1586, 0.3824, 0.1586, 0.4182, 0.1205, 0.4172, 0.08762, 0.376, 0.1314, 0.3724, 0.7721, 0.9803, 0.7439, 0.9354, 0.7878, 0.9367, 0.1586, 0.3824, 0.1205, 0.3455, 0.1586, 0.3465, 0.1205, 0.3455, 0.1586, 0.3106, 0.1586, 0.3465, 0.7439, 0.9354, 0.7915, 0.9015, 0.7878, 0.9367, 0.7915, 0.9015, 0.7514, 0.8648, 0.7953, 0.8662, 0.1586, 0.3106, 0.1205, 0.2737, 0.1586, 0.2747, 0.1205, 0.2737, 0.1586, 0.2388, 0.1586, 0.2747, 0.7514, 0.8648, 0.799, 0.8309, 0.7953, 0.8662, 0.1205, 0.2378, 0.08762, 0.1966, 0.1314, 0.193, 0.1205, 0.2378, 0.1586, 0.203, 0.1586, 0.2388, 0.1586, 0.203, 0.1205, 0.1661, 0.1586, 0.1671, 0.08762, 0.1966, 0.1205, 0.1661, 0.1314, 0.193, 0.08762, 0.1607, 0.1205, 0.1302, 0.1205, 0.1661, 0.1205, 0.1661, 0.1533, 0.1355, 0.1586, 0.1671, 0.1971, 0.7777, 0.2299, 0.7472, 0.2299, 0.7831, 0.1971, 0.7777, 0.1642, 0.7365, 0.1971, 0.7418, 0.1642, 0.7365, 0.1971, 0.706, 0.1971, 0.7418, 0.2299, 0.7472, 0.1971, 0.706, 0.2299, 0.7113, 0.9045, 0.5019, 0.9374, 0.4582, 0.9474, 0.492, 0.1533, 0.7096, 0.1862, 0.679, 0.1971, 0.706, 0.1862, 0.679, 0.1586, 0.6335, 0.1914, 0.6389, 0.1862, 0.679, 0.2243, 0.6442, 0.219, 0.6844, 0.1914, 0.6389, 0.2299, 0.6037, 0.2243, 0.6442, 0.1586, 0.6335, 0.1971, 0.5983, 0.1914, 0.6389, 0.1642, 0.593, 0.1971, 0.5624, 0.1971, 0.5983, 0.2299, 0.6037, 0.1971, 0.5624, 0.2299, 0.5678, 0.1971, 0.5624, 0.2299, 0.5319, 0.2299, 0.5678, 0.1971, 0.5624, 0.1642, 0.5212, 0.1971, 0.5266, 0.1971, 0.5266, 0.1642, 0.4854, 0.1971, 0.4907, 0.1971, 0.5266, 0.2299, 0.496, 0.2299, 0.5319, 0.1971, 0.4907, 0.2299, 0.4601, 0.2299, 0.496, 0.1642, 0.4854, 0.1971, 0.4548, 0.1971, 0.4907, 0.1586, 0.4541, 0.1971, 0.4189, 0.1971, 0.4548, 0.2299, 0.4601, 0.1971, 0.4189, 0.2299, 0.4243, 0.1971, 0.4189, 0.2299, 0.3884, 0.2299, 0.4243, 0.1586, 0.4182, 0.1971, 0.383, 0.1971, 0.4189, 0.1971, 0.383, 0.1586, 0.3465, 0.1971, 0.3472, 0.2299, 0.3884, 0.1971, 0.3472, 0.2299, 0.3525, 0.1971, 0.3472, 0.2299, 0.3166, 0.2299, 0.3525, 0.1971, 0.3472, 0.1586, 0.3106, 0.1971, 0.3113, 0.1971, 0.3113, 0.1586, 0.2747, 0.1971, 0.2754, 0.1971, 0.3113, 0.2299, 0.2807, 0.2299, 0.3166, 0.2299, 0.2807, 0.1971, 0.2395, 0.2299, 0.2449, 0.1586, 0.2747, 0.1971, 0.2395, 0.1971, 0.2754, 0.1586, 0.2388, 0.1971, 0.2036, 0.1971, 0.2395, 0.2299, 0.2449, 0.1971, 0.2036, 0.2299, 0.209, 0.8183, 0.7349, 0.8568, 0.7697, 0.8183, 0.7703, 0.1586, 0.203, 0.1914, 0.1724, 0.1971, 0.2036, 0.8568, 0.7343, 0.895, 0.6979, 0.895, 0.7333, 0.8568, 0.7343, 0.895, 0.7686, 0.8568, 0.7697, 0.2628, 0.7884, 0.2956, 0.7578, 0.2956, 0.7937, 0.2628, 0.7884, 0.2299, 0.7472, 0.2628, 0.7525, 0.2299, 0.7472, 0.2628, 0.7166, 0.2628, 0.7525, 0.8946, 0.5853, 0.9144, 0.5356, 0.9374, 0.5754, 0.2847, 0.7309, 0.2519, 0.6897, 0.29, 0.6907, 0.9045, 0.5019, 0.9573, 0.5257, 0.9144, 0.5356, 0.2519, 0.6897, 0.2243, 0.6442, 0.2571, 0.6495, 0.29, 0.6907, 0.2571, 0.6495, 0.29, 0.6549, 0.2571, 0.6495, 0.2956, 0.6143, 0.29, 0.6549, 0.2243, 0.6442, 0.2628, 0.609, 0.2571, 0.6495, 0.2628, 0.609, 0.2299, 0.5678, 0.2628, 0.5731, 0.2956, 0.6143, 0.2628, 0.5731, 0.2956, 0.5784, 0.2628, 0.5731, 0.2956, 0.5426, 0.2956, 0.5784, 0.2628, 0.5731, 0.2299, 0.5319, 0.2628, 0.5372, 0.2628, 0.5372, 0.2299, 0.496, 0.2628, 0.5014, 0.2628, 0.5372, 0.2956, 0.5067, 0.2956, 0.5426, 0.2628, 0.5014, 0.2956, 0.4708, 0.2956, 0.5067, 0.2299, 0.496, 0.2628, 0.4655, 0.2628, 0.5014, 0.2628, 0.4655, 0.2299, 0.4243, 0.2628, 0.4296, 0.2956, 0.4708, 0.2628, 0.4296, 0.2956, 0.4349, 0.2628, 0.4296, 0.2956, 0.399, 0.2956, 0.4349, 0.2299, 0.4243, 0.2628, 0.3937, 0.2628, 0.4296, 0.2628, 0.3937, 0.2299, 0.3525, 0.2628, 0.3578, 0.2956, 0.399, 0.2628, 0.3578, 0.2956, 0.3632, 0.2628, 0.3578, 0.2956, 0.3273, 0.2956, 0.3632, 0.2299, 0.3525, 0.2628, 0.322, 0.2628, 0.3578, 0.2628, 0.322, 0.2299, 0.2807, 0.2628, 0.2861, 0.2956, 0.3273, 0.2628, 0.2861, 0.2956, 0.2914, 0.2628, 0.2861, 0.2956, 0.2555, 0.2956, 0.2914, 0.2299, 0.2807, 0.2628, 0.2502, 0.2628, 0.2861, 0.2299, 0.2449, 0.2628, 0.2143, 0.2628, 0.2502, 0.2956, 0.2555, 0.2628, 0.2143, 0.2956, 0.2196, 0.8183, 0.8056, 0.8568, 0.8403, 0.8183, 0.841, 0.8183, 0.8056, 0.8568, 0.7697, 0.8568, 0.805, 0.8568, 0.805, 0.895, 0.7686, 0.895, 0.804, 0.8568, 0.805, 0.895, 0.8393, 0.8568, 0.8403, 0.3285, 0.7991, 0.3613, 0.7685, 0.3613, 0.8044, 0.3285, 0.7991, 0.2956, 0.7578, 0.3285, 0.7632, 0.8946, 0.5853, 0.9474, 0.6092, 0.9045, 0.6191, 0.9144, 0.6528, 0.9474, 0.6092, 0.9573, 0.6429, 0.3504, 0.7416, 0.3228, 0.6961, 0.3557, 0.7014, 0.2847, 0.7309, 0.3228, 0.6961, 0.3176, 0.7363, 0.3228, 0.6961, 0.29, 0.6549, 0.3285, 0.6555, 0.3228, 0.6961, 0.3613, 0.6609, 0.3557, 0.7014, 0.3285, 0.6555, 0.3613, 0.625, 0.3613, 0.6609, 0.3285, 0.6555, 0.2956, 0.6143, 0.3285, 0.6197, 0.3285, 0.6197, 0.2956, 0.5784, 0.3285, 0.5838, 0.3285, 0.6197, 0.3613, 0.5891, 0.3613, 0.625, 0.3285, 0.5838, 0.3613, 0.5532, 0.3613, 0.5891, 0.3285, 0.5838, 0.2956, 0.5426, 0.3285, 0.5479, 0.3285, 0.5479, 0.2956, 0.5067, 0.3285, 0.512, 0.3285, 0.5479, 0.3613, 0.5174, 0.3613, 0.5532, 0.3613, 0.5174, 0.3285, 0.4761, 0.3613, 0.4815, 0.2956, 0.5067, 0.3285, 0.4761, 0.3285, 0.512, 0.3285, 0.4761, 0.2956, 0.4349, 0.3285, 0.4403, 0.3285, 0.4761, 0.3613, 0.4456, 0.3613, 0.4815, 0.3285, 0.4403, 0.3613, 0.4097, 0.3613, 0.4456, 0.2956, 0.4349, 0.3285, 0.4044, 0.3285, 0.4403, 0.3285, 0.4044, 0.2956, 0.3632, 0.3285, 0.3685, 0.3285, 0.4044, 0.3613, 0.3738, 0.3613, 0.4097, 0.3285, 0.3685, 0.3613, 0.3379, 0.3613, 0.3738, 0.2956, 0.3632, 0.3285, 0.3326, 0.3285, 0.3685, 0.3285, 0.3326, 0.2956, 0.2914, 0.3285, 0.2967, 0.3285, 0.3326, 0.3613, 0.3021, 0.3613, 0.3379, 0.3613, 0.3021, 0.3285, 0.2609, 0.3613, 0.2662, 0.2956, 0.2914, 0.3285, 0.2609, 0.3285, 0.2967, 0.2956, 0.2555, 0.3285, 0.225, 0.3285, 0.2609, 0.3613, 0.2662, 0.3285, 0.225, 0.3613, 0.2303, 0.8183, 0.8763, 0.8568, 0.911, 0.8183, 0.9117, 0.8183, 0.8763, 0.8568, 0.8403, 0.8568, 0.8757, 0.8568, 0.8757, 0.895, 0.8393, 0.895, 0.8747, 0.8568, 0.8757, 0.895, 0.91, 0.8568, 0.911, 0.3942, 0.8097, 0.427, 0.7792, 0.427, 0.8151, 0.3942, 0.8097, 0.3613, 0.7685, 0.3942, 0.7738, 0.3613, 0.7685, 0.3942, 0.738, 0.3942, 0.7738, 0.427, 0.7792, 0.3942, 0.738, 0.427, 0.7433, 0.9739, 0.9126, 0.9353, 0.9485, 0.9302, 0.9084, 0.3504, 0.7416, 0.3885, 0.7067, 0.3942, 0.738, 0.3557, 0.7014, 0.3885, 0.6709, 0.3885, 0.7067, 0.9353, 0.9485, 0.9024, 0.919, 0.9302, 0.9084, 0.3885, 0.6709, 0.427, 0.6357, 0.4214, 0.6762, 0.1176, 0.9401, 0.1176, 0.8942, 0.1431, 0.9094, 0.3942, 0.6303, 0.3613, 0.5891, 0.3942, 0.5944, 0.3942, 0.6303, 0.427, 0.5998, 0.427, 0.6357, 0.3942, 0.5944, 0.427, 0.5639, 0.427, 0.5998, 0.3942, 0.5944, 0.3613, 0.5532, 0.3942, 0.5586, 0.3942, 0.5586, 0.3613, 0.5174, 0.3942, 0.5227, 0.3942, 0.5586, 0.427, 0.528, 0.427, 0.5639, 0.427, 0.528, 0.3942, 0.4868, 0.427, 0.4921, 0.3613, 0.5174, 0.3942, 0.4868, 0.3942, 0.5227, 0.3613, 0.4815, 0.3942, 0.4509, 0.3942, 0.4868, 0.3942, 0.4868, 0.427, 0.4563, 0.427, 0.4921, 0.427, 0.4563, 0.3942, 0.415, 0.427, 0.4204, 0.3613, 0.4456, 0.3942, 0.415, 0.3942, 0.4509, 0.3942, 0.415, 0.3613, 0.3738, 0.3942, 0.3792, 0.3942, 0.415, 0.427, 0.3845, 0.427, 0.4204, 0.3942, 0.3792, 0.427, 0.3486, 0.427, 0.3845, 0.3942, 0.3792, 0.3613, 0.3379, 0.3942, 0.3433, 0.3942, 0.3433, 0.3613, 0.3021, 0.3942, 0.3074, 0.3942, 0.3433, 0.427, 0.3127, 0.427, 0.3486, 0.427, 0.3127, 0.3942, 0.2715, 0.427, 0.2769, 0.3613, 0.3021, 0.3942, 0.2715, 0.3942, 0.3074, 0.3613, 0.2662, 0.3942, 0.2356, 0.3942, 0.2715, 0.427, 0.2769, 0.3942, 0.2356, 0.427, 0.241, 0.8183, 0.947, 0.8568, 0.9817, 0.8183, 0.9824, 0.8183, 0.947, 0.8568, 0.911, 0.8568, 0.9464, 0.8568, 0.9464, 0.895, 0.91, 0.895, 0.9454, 0.3885, 0.2044, 0.4214, 0.1739, 0.4214, 0.2097, 0.4599, 0.8204, 0.4927, 0.7898, 0.4927, 0.8257, 0.4599, 0.8204, 0.427, 0.7792, 0.4599, 0.7845, 0.427, 0.7792, 0.4599, 0.7486, 0.4599, 0.7845, 0.4927, 0.7898, 0.4599, 0.7486, 0.4927, 0.754, 0.9739, 0.8419, 0.9302, 0.8731, 0.9302, 0.8377, 0.9739, 0.9126, 0.9302, 0.8731, 0.9739, 0.8772, 0.449, 0.7217, 0.4214, 0.6762, 0.4542, 0.6815, 0.449, 0.7217, 0.4871, 0.6869, 0.4818, 0.727, 0.4542, 0.6815, 0.4927, 0.6463, 0.4871, 0.6869, 0.4214, 0.6762, 0.4599, 0.641, 0.4542, 0.6815, 0.4599, 0.641, 0.427, 0.5998, 0.4599, 0.6051, 0.4599, 0.641, 0.4927, 0.6104, 0.4927, 0.6463, 0.4599, 0.6051, 0.4927, 0.5746, 0.4927, 0.6104, 0.4599, 0.6051, 0.427, 0.5639, 0.4599, 0.5692, 0.4599, 0.5692, 0.427, 0.528, 0.4599, 0.5333, 0.4599, 0.5692, 0.4927, 0.5387, 0.4927, 0.5746, 0.4927, 0.5387, 0.4599, 0.4975, 0.4927, 0.5028, 0.427, 0.528, 0.4599, 0.4975, 0.4599, 0.5333, 0.4599, 0.4975, 0.427, 0.4563, 0.4599, 0.4616, 0.4927, 0.5028, 0.4599, 0.4616, 0.4927, 0.4669, 0.4927, 0.4669, 0.4599, 0.4257, 0.4927, 0.431, 0.427, 0.4563, 0.4599, 0.4257, 0.4599, 0.4616, 0.4599, 0.4257, 0.427, 0.3845, 0.4599, 0.3898, 0.4599, 0.4257, 0.4927, 0.3952, 0.4927, 0.431, 0.4599, 0.3898, 0.4927, 0.3593, 0.4927, 0.3952, 0.4599, 0.3898, 0.427, 0.3486, 0.4599, 0.3539, 0.4599, 0.3539, 0.427, 0.3127, 0.4599, 0.3181, 0.4599, 0.3539, 0.4927, 0.3234, 0.4927, 0.3593, 0.4927, 0.3234, 0.4599, 0.2822, 0.4927, 0.2875, 0.427, 0.3127, 0.4599, 0.2822, 0.4599, 0.3181, 0.427, 0.2769, 0.4599, 0.2463, 0.4599, 0.2822, 0.4927, 0.2875, 0.4599, 0.2463, 0.4927, 0.2516, 0.8472, 0.5143, 0.8688, 0.5632, 0.8318, 0.5518, 0.427, 0.241, 0.4599, 0.2104, 0.4599, 0.2463, 0.4214, 0.2097, 0.4542, 0.1792, 0.4599, 0.2104, 0.8688, 0.5632, 0.8299, 0.5829, 0.8318, 0.5518, 0.5256, 0.8311, 0.5584, 0.8005, 0.5584, 0.8364, 0.5256, 0.8311, 0.4927, 0.7898, 0.5256, 0.7952, 0.4927, 0.7898, 0.5256, 0.7593, 0.5256, 0.7952, 0.5584, 0.8005, 0.5256, 0.7593, 0.5584, 0.7646, 0.9739, 0.7712, 0.9302, 0.8024, 0.9302, 0.767, 0.9739, 0.8419, 0.9302, 0.8024, 0.9739, 0.8065, 0.5147, 0.7324, 0.4871, 0.6869, 0.5199, 0.6922, 0.5147, 0.7324, 0.5528, 0.6975, 0.5475, 0.7377, 0.5199, 0.6922, 0.5584, 0.657, 0.5528, 0.6975, 0.5199, 0.6922, 0.4927, 0.6463, 0.5256, 0.6517, 0.4927, 0.6463, 0.5256, 0.6158, 0.5256, 0.6517, 0.5256, 0.6517, 0.5584, 0.6211, 0.5584, 0.657, 0.5256, 0.6158, 0.5584, 0.5852, 0.5584, 0.6211, 0.5256, 0.6158, 0.4927, 0.5746, 0.5256, 0.5799, 0.5256, 0.5799, 0.4927, 0.5387, 0.5256, 0.544, 0.5256, 0.5799, 0.5584, 0.5493, 0.5584, 0.5852, 0.5584, 0.5493, 0.5256, 0.5081, 0.5584, 0.5135, 0.4927, 0.5387, 0.5256, 0.5081, 0.5256, 0.544, 0.4927, 0.5028, 0.5256, 0.4723, 0.5256, 0.5081, 0.5584, 0.5135, 0.5256, 0.4723, 0.5584, 0.4776, 0.5584, 0.4776, 0.5256, 0.4364, 0.5584, 0.4417, 0.5256, 0.4723, 0.4927, 0.431, 0.5256, 0.4364, 0.4927, 0.431, 0.5256, 0.4005, 0.5256, 0.4364, 0.5256, 0.4364, 0.5584, 0.4058, 0.5584, 0.4417, 0.5256, 0.4005, 0.5584, 0.3699, 0.5584, 0.4058, 0.5256, 0.4005, 0.4927, 0.3593, 0.5256, 0.3646, 0.4927, 0.3593, 0.5256, 0.3287, 0.5256, 0.3646, 0.8126, 0.3822, 0.8342, 0.4311, 0.7972, 0.4198, 0.7972, 0.4198, 0.8255, 0.4654, 0.7885, 0.4541, 0.4927, 0.3234, 0.5256, 0.2929, 0.5256, 0.3287, 0.8255, 0.4654, 0.8472, 0.5143, 0.8102, 0.503, 0.1955, 0.8939, 0.1955, 0.9479, 0.1737, 0.9213, 0.8102, 0.503, 0.765, 0.5257, 0.7799, 0.4884, 0.001449, 0.9763, 0.001449, 0.9223, 0.03043, 0.9492, 0.8082, 0.534, 0.8299, 0.5829, 0.7866, 0.5745, 0.5475, 0.2354, 0.5147, 0.1942, 0.5475, 0.1995, 0.5913, 0.8417, 0.6241, 0.8112, 0.6241, 0.8471, 0.5913, 0.8417, 0.5584, 0.8005, 0.5913, 0.8058, 0.5584, 0.8005, 0.5913, 0.77, 0.5913, 0.8058, 0.5913, 0.8058, 0.6241, 0.7753, 0.6241, 0.8112, 0.9739, 0.7005, 0.9302, 0.7317, 0.9302, 0.6963, 0.9739, 0.7712, 0.9302, 0.7317, 0.9739, 0.7358, 0.5804, 0.743, 0.5528, 0.6975, 0.5856, 0.7029, 0.5804, 0.743, 0.6132, 0.7125, 0.6132, 0.7484, 0.8169, 0.05076, 0.8448, 0.09662, 0.8083, 0.08504, 0.5528, 0.6975, 0.5856, 0.667, 0.5856, 0.7029, 0.8818, 0.108, 0.8361, 0.1309, 0.8448, 0.09662, 0.8448, 0.09662, 0.7996, 0.1193, 0.8083, 0.08504, 0.8361, 0.1309, 0.791, 0.1536, 0.7996, 0.1193, 0.8732, 0.1422, 0.8342, 0.1619, 0.8361, 0.1309, 0.8342, 0.1619, 0.8558, 0.2108, 0.8188, 0.1995, 0.791, 0.1536, 0.8188, 0.1995, 0.7823, 0.1879, 0.7823, 0.1879, 0.8102, 0.2338, 0.7736, 0.2222, 0.8558, 0.2108, 0.8102, 0.2338, 0.8188, 0.1995, 0.8472, 0.2451, 0.8015, 0.268, 0.8102, 0.2338, 0.8102, 0.2338, 0.765, 0.2565, 0.7736, 0.2222, 0.765, 0.2565, 0.7929, 0.3023, 0.7563, 0.2907, 0.8385, 0.2794, 0.7929, 0.3023, 0.8015, 0.268, 0.7929, 0.3023, 0.8212, 0.348, 0.7842, 0.3366, 0.7929, 0.3023, 0.7477, 0.325, 0.7563, 0.2907, 0.7477, 0.325, 0.7755, 0.3709, 0.739, 0.3593, 0.7842, 0.3366, 0.8126, 0.3822, 0.7755, 0.3709, 0.07617, 0.9288, 0.1144, 0.8932, 0.1144, 0.9342, 0.7755, 0.3709, 0.7304, 0.3936, 0.739, 0.3593, 0.6132, 0.3537, 0.5804, 0.3125, 0.6132, 0.3178, 0.7972, 0.4198, 0.752, 0.4425, 0.7736, 0.4019, 0.7885, 0.4541, 0.7433, 0.4768, 0.752, 0.4425, 0.6132, 0.3178, 0.5804, 0.2766, 0.6241, 0.273, 0.6241, 0.273, 0.5913, 0.2318, 0.6241, 0.2371, 0.5804, 0.2766, 0.5475, 0.2354, 0.5913, 0.2318, 0.5913, 0.2318, 0.5475, 0.1995, 0.5913, 0.1959, 0.5913, 0.2318, 0.6241, 0.2012, 0.6241, 0.2371, 0.6791, 0.8442, 0.6568, 0.8162, 0.6885, 0.8201, 0.6556, 0.8507, 0.6241, 0.8112, 0.6568, 0.8162, 0.6568, 0.8162, 0.6241, 0.7753, 0.657, 0.7806, 0.6885, 0.8201, 0.657, 0.7806, 0.6898, 0.786, 0.657, 0.7806, 0.6898, 0.7501, 0.6898, 0.786, 0.6241, 0.7753, 0.657, 0.7447, 0.657, 0.7806, 0.657, 0.7447, 0.6132, 0.7125, 0.657, 0.7089, 0.6898, 0.7501, 0.657, 0.7089, 0.6898, 0.7142, 0.657, 0.7089, 0.6898, 0.6783, 0.6898, 0.7142, 0.657, 0.7089, 0.6132, 0.6766, 0.657, 0.673, 0.657, 0.673, 0.6132, 0.6407, 0.657, 0.6371, 0.6898, 0.6783, 0.657, 0.6371, 0.6898, 0.6424, 0.657, 0.6371, 0.6898, 0.6066, 0.6898, 0.6424, 0.657, 0.6371, 0.6132, 0.6048, 0.657, 0.6012, 0.657, 0.6012, 0.6132, 0.569, 0.657, 0.5653, 0.6898, 0.6066, 0.657, 0.5653, 0.6898, 0.5707, 0.657, 0.5653, 0.6898, 0.5348, 0.6898, 0.5707, 0.6132, 0.569, 0.657, 0.5295, 0.657, 0.5653, 0.657, 0.5295, 0.6132, 0.4972, 0.657, 0.4936, 0.6898, 0.5348, 0.657, 0.4936, 0.6898, 0.4989, 0.657, 0.4936, 0.6898, 0.463, 0.6898, 0.4989, 0.6132, 0.4972, 0.657, 0.4577, 0.657, 0.4936, 0.657, 0.4577, 0.6132, 0.4254, 0.657, 0.4218, 0.6898, 0.463, 0.657, 0.4218, 0.6898, 0.4272, 0.657, 0.4218, 0.6898, 0.3913, 0.6898, 0.4272, 0.6132, 0.4254, 0.657, 0.3859, 0.657, 0.4218, 0.6132, 0.3896, 0.657, 0.3501, 0.657, 0.3859, 0.6898, 0.3913, 0.657, 0.3501, 0.6898, 0.3554, 0.657, 0.3501, 0.6898, 0.3195, 0.6898, 0.3554, 0.657, 0.3501, 0.6132, 0.3178, 0.657, 0.3142, 0.657, 0.3142, 0.6241, 0.273, 0.657, 0.2783, 0.6898, 0.3195, 0.657, 0.2783, 0.6898, 0.2836, 0.657, 0.2783, 0.6898, 0.2478, 0.6898, 0.2836, 0.6241, 0.273, 0.657, 0.2424, 0.657, 0.2783, 0.6241, 0.2371, 0.657, 0.2065, 0.657, 0.2424, 0.6898, 0.2478, 0.657, 0.2065, 0.6898, 0.2119, 0.06707, 0.7551, 0.09855, 0.7259, 0.09855, 0.7617, 0.04363, 0.741, 0.06593, 0.7203, 0.06707, 0.7551, 0.03422, 0.7139, 0.0657, 0.6846, 0.06593, 0.7203, 0.06593, 0.7203, 0.09855, 0.69, 0.09855, 0.7259, 0.9205, 0.3677, 0.8963, 0.3202, 0.94, 0.326, 0.0657, 0.6846, 0.03285, 0.6434, 0.0657, 0.6488, 0.03285, 0.6434, 0.0657, 0.6129, 0.0657, 0.6488, 0.8963, 0.3202, 0.9468, 0.2912, 0.94, 0.326, 0.9032, 0.2854, 0.9537, 0.2565, 0.9468, 0.2912, 0.0657, 0.6129, 0.03285, 0.5717, 0.0657, 0.577, 0.03285, 0.5717, 0.0657, 0.5411, 0.0657, 0.577, 0.9101, 0.2507, 0.9606, 0.2218, 0.9537, 0.2565, 0.917, 0.216, 0.9675, 0.187, 0.9606, 0.2218, 0.0657, 0.5411, 0.03285, 0.4999, 0.0657, 0.5052, 0.03285, 0.4999, 0.0657, 0.4694, 0.0657, 0.5052, 0.9239, 0.1812, 0.9744, 0.1523, 0.9675, 0.187, 0.9744, 0.1523, 0.9377, 0.1118, 0.9813, 0.1176, 0.0657, 0.4694, 0.03285, 0.4281, 0.0657, 0.4335, 0.03285, 0.4281, 0.0657, 0.3976, 0.0657, 0.4335, 0.9377, 0.1118, 0.9882, 0.08283, 0.9813, 0.1176, 0.9882, 0.08283, 0.9515, 0.04229, 0.9951, 0.0481, 0.0657, 0.3976, 0.03285, 0.3564, 0.0657, 0.3617, 0.03285, 0.3564, 0.0657, 0.3258, 0.0657, 0.3617, 0.9515, 0.04229, 0.9894, 0.02039, 0.9951, 0.0481, 0.09855, 0.3312, 0.0657, 0.29, 0.09855, 0.2953, 0.0657, 0.3258, 0.03285, 0.2846, 0.0657, 0.29, 0.03285, 0.2846, 0.0657, 0.2541, 0.0657, 0.29, 0.0657, 0.29, 0.09855, 0.2594, 0.09855, 0.2953, 0.09855, 0.2594, 0.0657, 0.2182, 0.09855, 0.2235, 0.0657, 0.2541, 0.03285, 0.2129, 0.0657, 0.2182, 0.03285, 0.2129, 0.0657, 0.1823, 0.0657, 0.2182, 0.7551, 0.8295, 0.7269, 0.7846, 0.7708, 0.786, 0.7708, 0.786, 0.7306, 0.7493, 0.7745, 0.7507, 0.03285, 0.177, 0.0657, 0.1464, 0.0657, 0.1823, 0.03285, 0.1411, 0.0657, 0.1106, 0.0657, 0.1464, 0.7306, 0.7493, 0.7664, 0.7237, 0.7745, 0.7507, 0.09855, 0.1159, 0.0657, 0.1106, 0.06593, 0.07496, 0.0657, 0.1106, 0.03285, 0.1052, 0.03422, 0.07106, 0.06593, 0.07496, 0.03422, 0.07106, 0.04363, 0.04698, 0.09855, 0.08, 0.06593, 0.07496, 0.06707, 0.04051, 0.657, 0.2065, 0.6568, 0.1709, 0.6885, 0.1773, 0.6241, 0.2012, 0.6241, 0.1653, 0.6568, 0.1709, 0.6241, 0.1653, 0.6241, 0.1295, 0.6556, 0.1361, 0.6568, 0.1709, 0.6556, 0.1361, 0.6791, 0.1501, 0.6241, 0.2012, 0.5913, 0.1959, 0.5913, 0.16, 0.5913, 0.1959, 0.5475, 0.1995, 0.5584, 0.1547, 0.5584, 0.1547, 0.5584, 0.1188, 0.5913, 0.1241, 0.6241, 0.1653, 0.5913, 0.16, 0.5913, 0.1241, 0.5475, 0.1995, 0.5147, 0.1942, 0.5147, 0.1583, 0.7866, 0.5745, 0.8299, 0.5829, 0.8083, 0.6234, 0.4818, 0.153, 0.4927, 0.1081, 0.5256, 0.1135, 0.5584, 0.1547, 0.5147, 0.1583, 0.5256, 0.1135, 0.8534, 0.6007, 0.8386, 0.638, 0.8083, 0.6234, 0.8837, 0.6153, 0.8689, 0.6526, 0.8386, 0.638, 0.4161, 0.1423, 0.427, 0.09745, 0.4599, 0.1028, 0.4818, 0.153, 0.449, 0.1476, 0.4599, 0.1028, 0.3833, 0.1728, 0.3833, 0.137, 0.4161, 0.1423, 0.1713, 0.9476, 0.1457, 0.9397, 0.1713, 0.9018, 0.3613, 0.1227, 0.3613, 0.08679, 0.3942, 0.09212, 0.4161, 0.1423, 0.3833, 0.137, 0.3942, 0.09212, 0.3504, 0.1675, 0.3176, 0.1622, 0.3285, 0.1173, 0.2847, 0.1568, 0.2956, 0.112, 0.3285, 0.1173, 0.2956, 0.112, 0.2956, 0.07612, 0.3285, 0.08145, 0.3613, 0.1227, 0.3285, 0.1173, 0.3285, 0.08145, 0.2847, 0.1568, 0.2519, 0.1515, 0.2628, 0.1067, 0.219, 0.1462, 0.2299, 0.1013, 0.2628, 0.1067, 0.2299, 0.1013, 0.2299, 0.06546, 0.2628, 0.07079, 0.2956, 0.112, 0.2628, 0.1067, 0.2628, 0.07079, 0.219, 0.1462, 0.1862, 0.1408, 0.1971, 0.096, 0.1533, 0.1355, 0.1642, 0.09067, 0.1971, 0.096, 0.1642, 0.09067, 0.1642, 0.05479, 0.1971, 0.06012, 0.2299, 0.1013, 0.1971, 0.096, 0.1971, 0.06012, 0.1533, 0.1355, 0.1205, 0.1302, 0.1314, 0.08534, 0.09855, 0.1159, 0.09855, 0.08, 0.1314, 0.08534, 0.09855, 0.08, 0.09855, 0.04412, 0.1314, 0.04946, 0.1642, 0.09067, 0.1314, 0.08534, 0.1314, 0.04946, 0.1642, 0.7724, 0.1314, 0.7671, 0.1314, 0.7312, 0.09855, 0.7617, 0.09855, 0.7259, 0.1314, 0.7312, 0.1314, 0.7312, 0.09855, 0.7259, 0.09855, 0.69, 0.9756, 0.4281, 0.9446, 0.4153, 0.9641, 0.3735, 0.1533, 0.7096, 0.1205, 0.7043, 0.1205, 0.6684, 0.9641, 0.3735, 0.9205, 0.3677, 0.94, 0.326, 0.1205, 0.6684, 0.08762, 0.663, 0.08762, 0.6272, 0.1533, 0.6737, 0.1205, 0.6684, 0.1257, 0.6282, 0.1586, 0.6335, 0.1257, 0.6282, 0.1257, 0.5923, 0.08762, 0.6272, 0.08762, 0.5913, 0.1257, 0.5923, 0.1257, 0.5923, 0.08762, 0.5913, 0.08762, 0.5554, 0.1642, 0.593, 0.1257, 0.5923, 0.1257, 0.5564, 0.1257, 0.5564, 0.1257, 0.5205, 0.1642, 0.5212, 0.08762, 0.5554, 0.08762, 0.5195, 0.1257, 0.5205, 0.1257, 0.5205, 0.08762, 0.5195, 0.08762, 0.4836, 0.1642, 0.5212, 0.1257, 0.5205, 0.1257, 0.4847, 0.1257, 0.4847, 0.1257, 0.4488, 0.1586, 0.4541, 0.08762, 0.4836, 0.08762, 0.4478, 0.1257, 0.4488, 0.08762, 0.4478, 0.08762, 0.4119, 0.1205, 0.4172, 0.1257, 0.4488, 0.1205, 0.4172, 0.1586, 0.4182, 0.1205, 0.4172, 0.1314, 0.3724, 0.1586, 0.3824, 0.1205, 0.4172, 0.08762, 0.4119, 0.08762, 0.376, 0.1314, 0.3724, 0.08762, 0.376, 0.09855, 0.3312, 0.8103, 0.9856, 0.7721, 0.9803, 0.7878, 0.9367, 0.1205, 0.3455, 0.1205, 0.3096, 0.1586, 0.3106, 0.7439, 0.9354, 0.7476, 0.9001, 0.7915, 0.9015, 0.7915, 0.9015, 0.7476, 0.9001, 0.7514, 0.8648, 0.1586, 0.3106, 0.1205, 0.3096, 0.1205, 0.2737, 0.1205, 0.2737, 0.1205, 0.2378, 0.1586, 0.2388, 0.7514, 0.8648, 0.7551, 0.8295, 0.799, 0.8309, 0.799, 0.8309, 0.7551, 0.8295, 0.7708, 0.786, 0.1205, 0.2378, 0.1314, 0.193, 0.1586, 0.203, 0.07233, 0.9388, 0.03381, 0.9388, 0.04398, 0.8934, 0.08762, 0.1966, 0.08762, 0.1607, 0.1205, 0.1661, 0.7745, 0.7507, 0.7664, 0.7237, 0.8103, 0.7251, 0.1205, 0.1661, 0.1205, 0.1302, 0.1533, 0.1355, 0.1971, 0.7777, 0.1971, 0.7418, 0.2299, 0.7472, 0.1971, 0.7777, 0.1642, 0.7724, 0.1642, 0.7365, 0.1642, 0.7365, 0.1533, 0.7096, 0.1971, 0.706, 0.2299, 0.7472, 0.1971, 0.7418, 0.1971, 0.706, 0.9045, 0.5019, 0.8946, 0.4682, 0.9374, 0.4582, 0.1533, 0.7096, 0.1533, 0.6737, 0.1862, 0.679, 0.1862, 0.679, 0.1533, 0.6737, 0.1586, 0.6335, 0.1862, 0.679, 0.1914, 0.6389, 0.2243, 0.6442, 0.1914, 0.6389, 0.1971, 0.5983, 0.2299, 0.6037, 0.1586, 0.6335, 0.1642, 0.593, 0.1971, 0.5983, 0.1642, 0.593, 0.1642, 0.5571, 0.1971, 0.5624, 0.2299, 0.6037, 0.1971, 0.5983, 0.1971, 0.5624, 0.1971, 0.5624, 0.1971, 0.5266, 0.2299, 0.5319, 0.1971, 0.5624, 0.1642, 0.5571, 0.1642, 0.5212, 0.1971, 0.5266, 0.1642, 0.5212, 0.1642, 0.4854, 0.1971, 0.5266, 0.1971, 0.4907, 0.2299, 0.496, 0.1971, 0.4907, 0.1971, 0.4548, 0.2299, 0.4601, 0.1642, 0.4854, 0.1586, 0.4541, 0.1971, 0.4548, 0.1586, 0.4541, 0.1586, 0.4182, 0.1971, 0.4189, 0.2299, 0.4601, 0.1971, 0.4548, 0.1971, 0.4189, 0.1971, 0.4189, 0.1971, 0.383, 0.2299, 0.3884, 0.1586, 0.4182, 0.1586, 0.3824, 0.1971, 0.383, 0.1971, 0.383, 0.1586, 0.3824, 0.1586, 0.3465, 0.2299, 0.3884, 0.1971, 0.383, 0.1971, 0.3472, 0.1971, 0.3472, 0.1971, 0.3113, 0.2299, 0.3166, 0.1971, 0.3472, 0.1586, 0.3465, 0.1586, 0.3106, 0.1971, 0.3113, 0.1586, 0.3106, 0.1586, 0.2747, 0.1971, 0.3113, 0.1971, 0.2754, 0.2299, 0.2807, 0.2299, 0.2807, 0.1971, 0.2754, 0.1971, 0.2395, 0.1586, 0.2747, 0.1586, 0.2388, 0.1971, 0.2395, 0.1586, 0.2388, 0.1586, 0.203, 0.1971, 0.2036, 0.2299, 0.2449, 0.1971, 0.2395, 0.1971, 0.2036, 0.8183, 0.7349, 0.8568, 0.7343, 0.8568, 0.7697, 0.1586, 0.203, 0.1586, 0.1671, 0.1914, 0.1724, 0.8568, 0.7343, 0.8568, 0.699, 0.895, 0.6979, 0.8568, 0.7343, 0.895, 0.7333, 0.895, 0.7686, 0.2628, 0.7884, 0.2628, 0.7525, 0.2956, 0.7578, 0.2628, 0.7884, 0.2299, 0.7831, 0.2299, 0.7472, 0.2299, 0.7472, 0.2299, 0.7113, 0.2628, 0.7166, 0.2956, 0.7578, 0.2628, 0.7525, 0.2628, 0.7166, 0.9374, 0.5754, 0.9144, 0.5356, 0.9573, 0.5257, 0.9045, 0.5019, 0.9474, 0.492, 0.9573, 0.5257, 0.2519, 0.6897, 0.219, 0.6844, 0.2243, 0.6442, 0.29, 0.6907, 0.2519, 0.6897, 0.2571, 0.6495, 0.2571, 0.6495, 0.2628, 0.609, 0.2956, 0.6143, 0.2243, 0.6442, 0.2299, 0.6037, 0.2628, 0.609, 0.2628, 0.609, 0.2299, 0.6037, 0.2299, 0.5678, 0.2956, 0.6143, 0.2628, 0.609, 0.2628, 0.5731, 0.2628, 0.5731, 0.2628, 0.5372, 0.2956, 0.5426, 0.2628, 0.5731, 0.2299, 0.5678, 0.2299, 0.5319, 0.2628, 0.5372, 0.2299, 0.5319, 0.2299, 0.496, 0.2628, 0.5372, 0.2628, 0.5014, 0.2956, 0.5067, 0.2628, 0.5014, 0.2628, 0.4655, 0.2956, 0.4708, 0.2299, 0.496, 0.2299, 0.4601, 0.2628, 0.4655, 0.2628, 0.4655, 0.2299, 0.4601, 0.2299, 0.4243, 0.2956, 0.4708, 0.2628, 0.4655, 0.2628, 0.4296, 0.2628, 0.4296, 0.2628, 0.3937, 0.2956, 0.399, 0.2299, 0.4243, 0.2299, 0.3884, 0.2628, 0.3937, 0.2628, 0.3937, 0.2299, 0.3884, 0.2299, 0.3525, 0.2956, 0.399, 0.2628, 0.3937, 0.2628, 0.3578, 0.2628, 0.3578, 0.2628, 0.322, 0.2956, 0.3273, 0.2299, 0.3525, 0.2299, 0.3166, 0.2628, 0.322, 0.2628, 0.322, 0.2299, 0.3166, 0.2299, 0.2807, 0.2956, 0.3273, 0.2628, 0.322, 0.2628, 0.2861, 0.2628, 0.2861, 0.2628, 0.2502, 0.2956, 0.2555, 0.2299, 0.2807, 0.2299, 0.2449, 0.2628, 0.2502, 0.2299, 0.2449, 0.2299, 0.209, 0.2628, 0.2143, 0.2956, 0.2555, 0.2628, 0.2502, 0.2628, 0.2143, 0.8183, 0.8056, 0.8568, 0.805, 0.8568, 0.8403, 0.8183, 0.8056, 0.8183, 0.7703, 0.8568, 0.7697, 0.8568, 0.805, 0.8568, 0.7697, 0.895, 0.7686, 0.8568, 0.805, 0.895, 0.804, 0.895, 0.8393, 0.3285, 0.7991, 0.3285, 0.7632, 0.3613, 0.7685, 0.3285, 0.7991, 0.2956, 0.7937, 0.2956, 0.7578, 0.8946, 0.5853, 0.9374, 0.5754, 0.9474, 0.6092, 0.9144, 0.6528, 0.9045, 0.6191, 0.9474, 0.6092, 0.3504, 0.7416, 0.3176, 0.7363, 0.3228, 0.6961, 0.2847, 0.7309, 0.29, 0.6907, 0.3228, 0.6961, 0.3228, 0.6961, 0.29, 0.6907, 0.29, 0.6549, 0.3228, 0.6961, 0.3285, 0.6555, 0.3613, 0.6609, 0.3285, 0.6555, 0.3285, 0.6197, 0.3613, 0.625, 0.3285, 0.6555, 0.29, 0.6549, 0.2956, 0.6143, 0.3285, 0.6197, 0.2956, 0.6143, 0.2956, 0.5784, 0.3285, 0.6197, 0.3285, 0.5838, 0.3613, 0.5891, 0.3285, 0.5838, 0.3285, 0.5479, 0.3613, 0.5532, 0.3285, 0.5838, 0.2956, 0.5784, 0.2956, 0.5426, 0.3285, 0.5479, 0.2956, 0.5426, 0.2956, 0.5067, 0.3285, 0.5479, 0.3285, 0.512, 0.3613, 0.5174, 0.3613, 0.5174, 0.3285, 0.512, 0.3285, 0.4761, 0.2956, 0.5067, 0.2956, 0.4708, 0.3285, 0.4761, 0.3285, 0.4761, 0.2956, 0.4708, 0.2956, 0.4349, 0.3285, 0.4761, 0.3285, 0.4403, 0.3613, 0.4456, 0.3285, 0.4403, 0.3285, 0.4044, 0.3613, 0.4097, 0.2956, 0.4349, 0.2956, 0.399, 0.3285, 0.4044, 0.3285, 0.4044, 0.2956, 0.399, 0.2956, 0.3632, 0.3285, 0.4044, 0.3285, 0.3685, 0.3613, 0.3738, 0.3285, 0.3685, 0.3285, 0.3326, 0.3613, 0.3379, 0.2956, 0.3632, 0.2956, 0.3273, 0.3285, 0.3326, 0.3285, 0.3326, 0.2956, 0.3273, 0.2956, 0.2914, 0.3285, 0.3326, 0.3285, 0.2967, 0.3613, 0.3021, 0.3613, 0.3021, 0.3285, 0.2967, 0.3285, 0.2609, 0.2956, 0.2914, 0.2956, 0.2555, 0.3285, 0.2609, 0.2956, 0.2555, 0.2956, 0.2196, 0.3285, 0.225, 0.3613, 0.2662, 0.3285, 0.2609, 0.3285, 0.225, 0.8183, 0.8763, 0.8568, 0.8757, 0.8568, 0.911, 0.8183, 0.8763, 0.8183, 0.841, 0.8568, 0.8403, 0.8568, 0.8757, 0.8568, 0.8403, 0.895, 0.8393, 0.8568, 0.8757, 0.895, 0.8747, 0.895, 0.91, 0.3942, 0.8097, 0.3942, 0.7738, 0.427, 0.7792, 0.3942, 0.8097, 0.3613, 0.8044, 0.3613, 0.7685, 0.3613, 0.7685, 0.3504, 0.7416, 0.3942, 0.738, 0.427, 0.7792, 0.3942, 0.7738, 0.3942, 0.738, 0.9739, 0.9126, 0.9739, 0.9479, 0.9353, 0.9485, 0.3504, 0.7416, 0.3557, 0.7014, 0.3885, 0.7067, 0.1431, 0.9552, 0.1176, 0.9401, 0.1431, 0.9094, 0.3885, 0.7067, 0.3885, 0.6709, 0.4214, 0.6762, 0.3885, 0.6709, 0.3942, 0.6303, 0.427, 0.6357, 0.3613, 0.6609, 0.3613, 0.625, 0.3942, 0.6303, 0.3942, 0.6303, 0.3613, 0.625, 0.3613, 0.5891, 0.3942, 0.6303, 0.3942, 0.5944, 0.427, 0.5998, 0.3942, 0.5944, 0.3942, 0.5586, 0.427, 0.5639, 0.3942, 0.5944, 0.3613, 0.5891, 0.3613, 0.5532, 0.3942, 0.5586, 0.3613, 0.5532, 0.3613, 0.5174, 0.3942, 0.5586, 0.3942, 0.5227, 0.427, 0.528, 0.427, 0.528, 0.3942, 0.5227, 0.3942, 0.4868, 0.3613, 0.5174, 0.3613, 0.4815, 0.3942, 0.4868, 0.3613, 0.4815, 0.3613, 0.4456, 0.3942, 0.4509, 0.3942, 0.4868, 0.3942, 0.4509, 0.427, 0.4563, 0.427, 0.4563, 0.3942, 0.4509, 0.3942, 0.415, 0.3613, 0.4456, 0.3613, 0.4097, 0.3942, 0.415, 0.3942, 0.415, 0.3613, 0.4097, 0.3613, 0.3738, 0.3942, 0.415, 0.3942, 0.3792, 0.427, 0.3845, 0.3942, 0.3792, 0.3942, 0.3433, 0.427, 0.3486, 0.3942, 0.3792, 0.3613, 0.3738, 0.3613, 0.3379, 0.3942, 0.3433, 0.3613, 0.3379, 0.3613, 0.3021, 0.3942, 0.3433, 0.3942, 0.3074, 0.427, 0.3127, 0.427, 0.3127, 0.3942, 0.3074, 0.3942, 0.2715, 0.3613, 0.3021, 0.3613, 0.2662, 0.3942, 0.2715, 0.3613, 0.2662, 0.3613, 0.2303, 0.3942, 0.2356, 0.427, 0.2769, 0.3942, 0.2715, 0.3942, 0.2356, 0.8183, 0.947, 0.8568, 0.9464, 0.8568, 0.9817, 0.8183, 0.947, 0.8183, 0.9117, 0.8568, 0.911, 0.8568, 0.9464, 0.8568, 0.911, 0.895, 0.91, 0.3885, 0.2044, 0.3833, 0.1728, 0.4214, 0.1739, 0.4599, 0.8204, 0.4599, 0.7845, 0.4927, 0.7898, 0.4599, 0.8204, 0.427, 0.8151, 0.427, 0.7792, 0.427, 0.7792, 0.427, 0.7433, 0.4599, 0.7486, 0.4927, 0.7898, 0.4599, 0.7845, 0.4599, 0.7486, 0.9739, 0.8419, 0.9739, 0.8772, 0.9302, 0.8731, 0.9739, 0.9126, 0.9302, 0.9084, 0.9302, 0.8731, 0.449, 0.7217, 0.4161, 0.7164, 0.4214, 0.6762, 0.449, 0.7217, 0.4542, 0.6815, 0.4871, 0.6869, 0.4542, 0.6815, 0.4599, 0.641, 0.4927, 0.6463, 0.4214, 0.6762, 0.427, 0.6357, 0.4599, 0.641, 0.4599, 0.641, 0.427, 0.6357, 0.427, 0.5998, 0.4599, 0.641, 0.4599, 0.6051, 0.4927, 0.6104, 0.4599, 0.6051, 0.4599, 0.5692, 0.4927, 0.5746, 0.4599, 0.6051, 0.427, 0.5998, 0.427, 0.5639, 0.4599, 0.5692, 0.427, 0.5639, 0.427, 0.528, 0.4599, 0.5692, 0.4599, 0.5333, 0.4927, 0.5387, 0.4927, 0.5387, 0.4599, 0.5333, 0.4599, 0.4975, 0.427, 0.528, 0.427, 0.4921, 0.4599, 0.4975, 0.4599, 0.4975, 0.427, 0.4921, 0.427, 0.4563, 0.4927, 0.5028, 0.4599, 0.4975, 0.4599, 0.4616, 0.4927, 0.4669, 0.4599, 0.4616, 0.4599, 0.4257, 0.427, 0.4563, 0.427, 0.4204, 0.4599, 0.4257, 0.4599, 0.4257, 0.427, 0.4204, 0.427, 0.3845, 0.4599, 0.4257, 0.4599, 0.3898, 0.4927, 0.3952, 0.4599, 0.3898, 0.4599, 0.3539, 0.4927, 0.3593, 0.4599, 0.3898, 0.427, 0.3845, 0.427, 0.3486, 0.4599, 0.3539, 0.427, 0.3486, 0.427, 0.3127, 0.4599, 0.3539, 0.4599, 0.3181, 0.4927, 0.3234, 0.4927, 0.3234, 0.4599, 0.3181, 0.4599, 0.2822, 0.427, 0.3127, 0.427, 0.2769, 0.4599, 0.2822, 0.427, 0.2769, 0.427, 0.241, 0.4599, 0.2463, 0.4927, 0.2875, 0.4599, 0.2822, 0.4599, 0.2463, 0.4927, 0.2516, 0.4599, 0.2463, 0.4599, 0.2104, 0.427, 0.241, 0.4214, 0.2097, 0.4599, 0.2104, 0.4214, 0.2097, 0.4214, 0.1739, 0.4542, 0.1792, 0.4599, 0.2104, 0.4542, 0.1792, 0.4927, 0.1799, 0.5256, 0.8311, 0.5256, 0.7952, 0.5584, 0.8005, 0.5256, 0.8311, 0.4927, 0.8257, 0.4927, 0.7898, 0.4927, 0.7898, 0.4927, 0.754, 0.5256, 0.7593, 0.5584, 0.8005, 0.5256, 0.7952, 0.5256, 0.7593, 0.9739, 0.7712, 0.9739, 0.8065, 0.9302, 0.8024, 0.9739, 0.8419, 0.9302, 0.8377, 0.9302, 0.8024, 0.5147, 0.7324, 0.4818, 0.727, 0.4871, 0.6869, 0.5147, 0.7324, 0.5199, 0.6922, 0.5528, 0.6975, 0.5199, 0.6922, 0.5256, 0.6517, 0.5584, 0.657, 0.5199, 0.6922, 0.4871, 0.6869, 0.4927, 0.6463, 0.4927, 0.6463, 0.4927, 0.6104, 0.5256, 0.6158, 0.5256, 0.6517, 0.5256, 0.6158, 0.5584, 0.6211, 0.5256, 0.6158, 0.5256, 0.5799, 0.5584, 0.5852, 0.5256, 0.6158, 0.4927, 0.6104, 0.4927, 0.5746, 0.5256, 0.5799, 0.4927, 0.5746, 0.4927, 0.5387, 0.5256, 0.5799, 0.5256, 0.544, 0.5584, 0.5493, 0.5584, 0.5493, 0.5256, 0.544, 0.5256, 0.5081, 0.4927, 0.5387, 0.4927, 0.5028, 0.5256, 0.5081, 0.4927, 0.5028, 0.4927, 0.4669, 0.5256, 0.4723, 0.5584, 0.5135, 0.5256, 0.5081, 0.5256, 0.4723, 0.5584, 0.4776, 0.5256, 0.4723, 0.5256, 0.4364, 0.5256, 0.4723, 0.4927, 0.4669, 0.4927, 0.431, 0.4927, 0.431, 0.4927, 0.3952, 0.5256, 0.4005, 0.5256, 0.4364, 0.5256, 0.4005, 0.5584, 0.4058, 0.5256, 0.4005, 0.5256, 0.3646, 0.5584, 0.3699, 0.5256, 0.4005, 0.4927, 0.3952, 0.4927, 0.3593, 0.4927, 0.3593, 0.4927, 0.3234, 0.5256, 0.3287, 0.5584, 0.3699, 0.5256, 0.3646, 0.5256, 0.3287, 0.7972, 0.4198, 0.8342, 0.4311, 0.8255, 0.4654, 0.4927, 0.3234, 0.4927, 0.2875, 0.5256, 0.2929, 0.5256, 0.2929, 0.4927, 0.2875, 0.4927, 0.2516, 0.7885, 0.4541, 0.8255, 0.4654, 0.8102, 0.503, 0.8102, 0.503, 0.8082, 0.534, 0.765, 0.5257, 0.8102, 0.503, 0.8472, 0.5143, 0.8318, 0.5518, 0.03043, 0.9492, 0.001449, 0.9223, 0.03043, 0.8952, 0.765, 0.5257, 0.8082, 0.534, 0.7866, 0.5745, 0.5913, 0.8417, 0.5913, 0.8058, 0.6241, 0.8112, 0.5913, 0.8417, 0.5584, 0.8364, 0.5584, 0.8005, 0.5584, 0.8005, 0.5584, 0.7646, 0.5913, 0.77, 0.5913, 0.8058, 0.5913, 0.77, 0.6241, 0.7753, 0.9739, 0.7005, 0.9739, 0.7358, 0.9302, 0.7317, 0.9739, 0.7712, 0.9302, 0.767, 0.9302, 0.7317, 0.5804, 0.743, 0.5475, 0.7377, 0.5528, 0.6975, 0.8559, 0.03108, 0.8534, 0.06234, 0.8169, 0.05076, 0.8169, 0.05076, 0.8534, 0.06234, 0.8448, 0.09662, 0.8837, 0.07694, 0.8818, 0.108, 0.8448, 0.09662, 0.8818, 0.108, 0.8732, 0.1422, 0.8361, 0.1309, 0.8448, 0.09662, 0.8361, 0.1309, 0.7996, 0.1193, 0.8361, 0.1309, 0.8342, 0.1619, 0.791, 0.1536, 0.5584, 0.6211, 0.5584, 0.5852, 0.5913, 0.5906, 0.5913, 0.5906, 0.5584, 0.5852, 0.5584, 0.5493, 0.791, 0.1536, 0.8342, 0.1619, 0.8188, 0.1995, 0.7823, 0.1879, 0.8188, 0.1995, 0.8102, 0.2338, 0.8558, 0.2108, 0.8472, 0.2451, 0.8102, 0.2338, 0.8472, 0.2451, 0.8385, 0.2794, 0.8015, 0.268, 0.8102, 0.2338, 0.8015, 0.268, 0.765, 0.2565, 0.765, 0.2565, 0.8015, 0.268, 0.7929, 0.3023, 0.8385, 0.2794, 0.8299, 0.3137, 0.7929, 0.3023, 0.7929, 0.3023, 0.8299, 0.3137, 0.8212, 0.348, 0.7929, 0.3023, 0.7842, 0.3366, 0.7477, 0.325, 0.7477, 0.325, 0.7842, 0.3366, 0.7755, 0.3709, 0.7842, 0.3366, 0.8212, 0.348, 0.8126, 0.3822, 0.7755, 0.3709, 0.8126, 0.3822, 0.7972, 0.4198, 0.7755, 0.3709, 0.7736, 0.4019, 0.7304, 0.3936, 0.7304, 0.3936, 0.7736, 0.4019, 0.752, 0.4425, 0.7972, 0.4198, 0.7885, 0.4541, 0.752, 0.4425, 0.7885, 0.4541, 0.7799, 0.4884, 0.7433, 0.4768, 0.6132, 0.3178, 0.5804, 0.3125, 0.5804, 0.2766, 0.6241, 0.273, 0.5804, 0.2766, 0.5913, 0.2318, 0.7433, 0.4768, 0.7799, 0.4884, 0.765, 0.5257, 0.5913, 0.2318, 0.5475, 0.2354, 0.5475, 0.1995, 0.5913, 0.2318, 0.5913, 0.1959, 0.6241, 0.2012, 0.6791, 0.8442, 0.6556, 0.8507, 0.6568, 0.8162, 0.6556, 0.8507, 0.6241, 0.8471, 0.6241, 0.8112, 0.6568, 0.8162, 0.6241, 0.8112, 0.6241, 0.7753, 0.6885, 0.8201, 0.6568, 0.8162, 0.657, 0.7806, 0.657, 0.7806, 0.657, 0.7447, 0.6898, 0.7501, 0.6241, 0.7753, 0.6132, 0.7484, 0.657, 0.7447, 0.657, 0.7447, 0.6132, 0.7484, 0.6132, 0.7125, 0.6898, 0.7501, 0.657, 0.7447, 0.657, 0.7089, 0.657, 0.7089, 0.657, 0.673, 0.6898, 0.6783, 0.657, 0.7089, 0.6132, 0.7125, 0.6132, 0.6766, 0.657, 0.673, 0.6132, 0.6766, 0.6132, 0.6407, 0.6898, 0.6783, 0.657, 0.673, 0.657, 0.6371, 0.657, 0.6371, 0.657, 0.6012, 0.6898, 0.6066, 0.657, 0.6371, 0.6132, 0.6407, 0.6132, 0.6048, 0.657, 0.6012, 0.6132, 0.6048, 0.6132, 0.569, 0.6898, 0.6066, 0.657, 0.6012, 0.657, 0.5653, 0.657, 0.5653, 0.657, 0.5295, 0.6898, 0.5348, 0.6132, 0.569, 0.6132, 0.5331, 0.657, 0.5295, 0.657, 0.5295, 0.6132, 0.5331, 0.6132, 0.4972, 0.6898, 0.5348, 0.657, 0.5295, 0.657, 0.4936, 0.657, 0.4936, 0.657, 0.4577, 0.6898, 0.463, 0.6132, 0.4972, 0.6132, 0.4613, 0.657, 0.4577, 0.657, 0.4577, 0.6132, 0.4613, 0.6132, 0.4254, 0.6898, 0.463, 0.657, 0.4577, 0.657, 0.4218, 0.657, 0.4218, 0.657, 0.3859, 0.6898, 0.3913, 0.6132, 0.4254, 0.6132, 0.3896, 0.657, 0.3859, 0.6132, 0.3896, 0.6132, 0.3537, 0.657, 0.3501, 0.6898, 0.3913, 0.657, 0.3859, 0.657, 0.3501, 0.657, 0.3501, 0.657, 0.3142, 0.6898, 0.3195, 0.657, 0.3501, 0.6132, 0.3537, 0.6132, 0.3178, 0.657, 0.3142, 0.6132, 0.3178, 0.6241, 0.273, 0.6898, 0.3195, 0.657, 0.3142, 0.657, 0.2783, 0.657, 0.2783, 0.657, 0.2424, 0.6898, 0.2478, 0.6241, 0.273, 0.6241, 0.2371, 0.657, 0.2424, 0.6241, 0.2371, 0.6241, 0.2012, 0.657, 0.2065, 0.6898, 0.2478, 0.657, 0.2424, 0.657, 0.2065, 0.06707, 0.7551, 0.06593, 0.7203, 0.09855, 0.7259, 0.04363, 0.741, 0.03422, 0.7139, 0.06593, 0.7203, 0.03422, 0.7139, 0.03285, 0.6793, 0.0657, 0.6846, 0.06593, 0.7203, 0.0657, 0.6846, 0.09855, 0.69, 0.09855, 0.69, 0.0657, 0.6846, 0.0657, 0.6488, 0.0657, 0.6846, 0.03285, 0.6793, 0.03285, 0.6434, 0.03285, 0.6434, 0.03285, 0.6075, 0.0657, 0.6129, 0.8963, 0.3202, 0.9032, 0.2854, 0.9468, 0.2912, 0.9032, 0.2854, 0.9101, 0.2507, 0.9537, 0.2565, 0.0657, 0.6129, 0.03285, 0.6075, 0.03285, 0.5717, 0.03285, 0.5717, 0.03285, 0.5358, 0.0657, 0.5411, 0.9101, 0.2507, 0.917, 0.216, 0.9606, 0.2218, 0.917, 0.216, 0.9239, 0.1812, 0.9675, 0.187, 0.0657, 0.5411, 0.03285, 0.5358, 0.03285, 0.4999, 0.03285, 0.4999, 0.03285, 0.464, 0.0657, 0.4694, 0.9239, 0.1812, 0.9308, 0.1465, 0.9744, 0.1523, 0.9744, 0.1523, 0.9308, 0.1465, 0.9377, 0.1118, 0.0657, 0.4694, 0.03285, 0.464, 0.03285, 0.4281, 0.03285, 0.4281, 0.03285, 0.3923, 0.0657, 0.3976, 0.9377, 0.1118, 0.9446, 0.07702, 0.9882, 0.08283, 0.9882, 0.08283, 0.9446, 0.07702, 0.9515, 0.04229, 0.0657, 0.3976, 0.03285, 0.3923, 0.03285, 0.3564, 0.03285, 0.3564, 0.03285, 0.3205, 0.0657, 0.3258, 0.0657, 0.3617, 0.0657, 0.3258, 0.09855, 0.3312, 0.09855, 0.3312, 0.0657, 0.3258, 0.0657, 0.29, 0.0657, 0.3258, 0.03285, 0.3205, 0.03285, 0.2846, 0.03285, 0.2846, 0.03285, 0.2487, 0.0657, 0.2541, 0.0657, 0.29, 0.0657, 0.2541, 0.09855, 0.2594, 0.09855, 0.2594, 0.0657, 0.2541, 0.0657, 0.2182, 0.0657, 0.2541, 0.03285, 0.2487, 0.03285, 0.2129, 0.03285, 0.2129, 0.03285, 0.177, 0.0657, 0.1823, 0.09855, 0.2235, 0.0657, 0.2182, 0.0657, 0.1823, 0.7708, 0.786, 0.7269, 0.7846, 0.7306, 0.7493, 0.03285, 0.177, 0.03285, 0.1411, 0.0657, 0.1464, 0.03285, 0.1411, 0.03285, 0.1052, 0.0657, 0.1106, 0.0657, 0.1464, 0.0657, 0.1106, 0.09855, 0.1159])
me_plane.materials.append(mat_material_001)
me_plane.use_remesh_fix_poles = True
me_plane.use_remesh_preserve_attributes = False
me_plane.use_mirror_vertex_groups = False
me_plane.update()

# ---- objects
ob_plane = bpy.data.objects.new('Plane', me_plane)

# ---- transforms, parenting, visibility, modifiers, constraints
ob_plane.location = (0.0, 0.0, 0.0)
ob_plane.scale = (4.0, 4.0, 4.0)
ob_plane.lineart.crease_threshold = 0.0

# ---- collection membership
col_collection.objects.link(ob_plane)

# ---- scene / render settings (as saved in the file)
scene.frame_start = 1; scene.frame_end = 250; scene.frame_set(1)
scene.render.engine = 'BLENDER_EEVEE_NEXT'
scene.cycles.use_denoising = False
scene.cycles.samples = 128
scene.cycles.sampling_pattern = 'TABULATED_SOBOL'
scene.cycles.use_adaptive_sampling = False
scene.cycles.use_light_tree = False
scene.view_settings.view_transform = 'Filmic'
bpy.context.view_layer.update()

# ---- added for rendering (the .blend has no active camera and no usable light): camera, sun
cam_auto = bpy.data.cameras.new('AutoCamera')
cam_auto.lens = 50.0
cam_auto.sensor_width = 36.0
cam_auto.clip_end = 1000.0
ob_auto_camera = bpy.data.objects.new('AutoCamera', cam_auto)
scene.collection.objects.link(ob_auto_camera)
ob_auto_camera.location = (10.4714, -12.5657, 8.52657)
ob_auto_camera.rotation_euler = (1.09748, -7.21219e-08, 0.694738)
scene.camera = ob_auto_camera
light_auto_sun = bpy.data.lights.new('AutoSun', 'SUN')
light_auto_sun.energy = 3.0
light_auto_sun.angle = 0.0523599
ob_auto_sun = bpy.data.objects.new('AutoSun', light_auto_sun)
scene.collection.objects.link(ob_auto_sun)
ob_auto_sun.rotation_euler = (0.872665, 0.174533, 0.523599)
bpy.context.view_layer.update()
